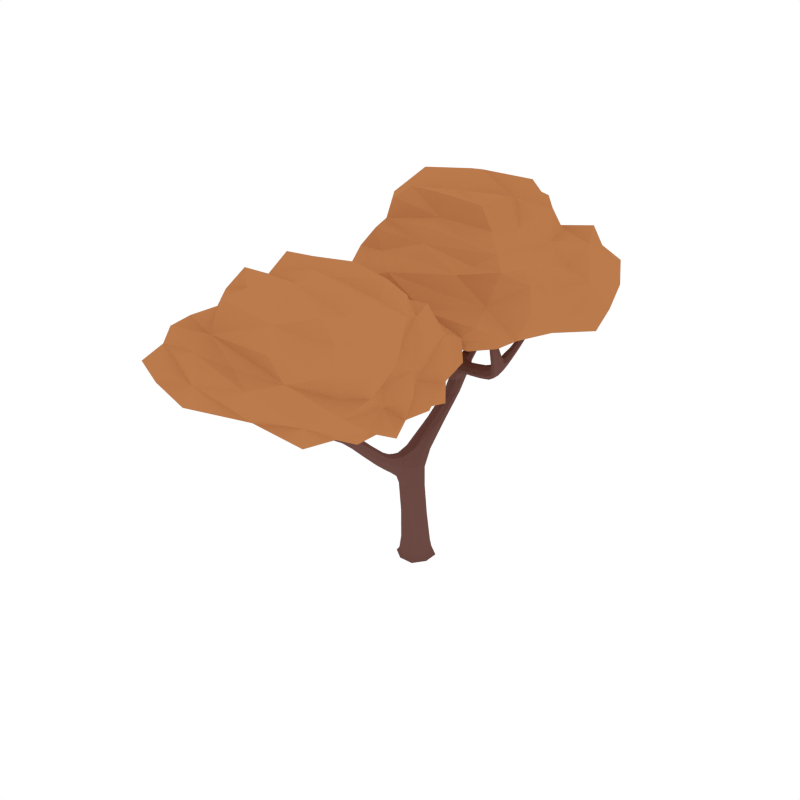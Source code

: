 # Source: CommonTree_Autumn_1.blend  (saved by Blender 2.79.0; exported with 4.5.12 LTS)
import bpy
from mathutils import Matrix  # noqa: F401  (used for matrix-valued properties, if any)

bpy.ops.wm.read_factory_settings(use_empty=True)
scene = bpy.context.scene
scene.name = 'Scene'

# ---- collections
col_collection_1 = bpy.data.collections.new('Collection 1'); scene.collection.children.link(col_collection_1)

# ---- materials (node trees are filled in below, after node groups)
mat_wood = bpy.data.materials.new('Wood')
mat_wood.alpha_threshold = 0.0
mat_wood.diffuse_color = (0.1529, 0.07036, 0.05951, 1.0)
mat_wood.roughness = 0.5
mat_orange = bpy.data.materials.new('Orange')
mat_orange.alpha_threshold = 0.0
mat_orange.diffuse_color = (0.4969, 0.1993, 0.07341, 1.0)
mat_orange.roughness = 0.5

# ---- material node trees

# ---- world
world_world = bpy.data.worlds.new('World'); scene.world = world_world
world_world.color = (1.0, 1.0, 1.0)
world_world.use_sun_shadow = False
world_world.sun_shadow_jitter_overblur = 0.0
world_world.cycles.sampling_method = 'NONE'
world_world.cycles.sample_map_resolution = 256

# ---- meshes
me_cube_089 = bpy.data.meshes.new('Cube.089')
me_cube_089.from_pydata([(0.02139, 0.04812, 0.2856), (-0.08131, -0.006189, 0.2881), (-0.0311, -0.111, 0.2938), (0.07159, -0.05671, 0.2913), (-0.002953, -0.008502, -0.03538), (-0.03505, 0.1488, 0.899), (0.09949, -0.04213, -0.01599), (-0.03658, -0.111, -0.01602), (-0.1054, 0.02512, -0.01584), (0.03066, 0.09394, -0.01581), (0.03646, 0.1116, -0.04246), (-0.1231, 0.03091, -0.04246), (-0.04237, -0.1286, -0.04246), (0.1171, -0.04792, -0.04246), (0.03474, 0.4095, 1.111), (0.002698, 0.2656, 0.8751), (0.02715, 0.192, 0.8902), (-0.0595, 0.2224, 0.8839), (0.007828, 0.802, 1.543), (-0.0651, 0.4485, 1.101), (-0.03123, 0.374, 1.099), (0.2692, 0.2675, 1.261), (-0.07792, 0.4605, 1.196), (-0.04267, 0.3574, 1.177), (-0.4068, 0.5353, 1.571), (-0.04204, 0.4068, 1.245), (-0.0281, 0.4574, 1.273), (-0.4957, 0.5625, 1.702), (-0.4228, 0.5218, 1.54), (-0.406, 0.5698, 1.562), (-0.4726, 0.6699, 2.078), (-0.5278, 0.5526, 1.684), (-0.5029, 0.5968, 1.681), (-0.535, 0.5868, 1.663), (-0.4679, 0.6727, 2.178), (-0.4981, 0.6667, 2.073), (-0.467, 0.6435, 2.087), (-0.4925, 0.6403, 2.082), (-0.422, 0.5563, 1.531), (-0.2026, 0.4996, 1.336), (-0.1964, 0.5152, 1.389), (-0.2077, 0.464, 1.349), (-0.2014, 0.4796, 1.403), (-0.5271, 0.5957, 1.857), (-0.4975, 0.6028, 1.872), (-0.5332, 0.6265, 1.839), (-0.5036, 0.6337, 1.854), (0.02929, 0.9512, 1.883), (0.06212, 0.7855, 1.546), (0.04143, 0.8076, 1.517), (0.0004664, 0.7021, 1.671), (0.04478, 0.9581, 1.91), (0.04402, 0.9344, 1.898), (0.05228, 0.9603, 1.872), (0.06702, 0.9435, 1.887), (0.003721, 0.648, 1.401), (0.01604, 0.677, 1.349), (0.03995, 0.6533, 1.376), (-0.02019, 0.6718, 1.374), (0.06911, 0.8693, 1.72), (0.05098, 0.8891, 1.697), (0.04014, 0.8623, 1.739), (0.022, 0.8821, 1.717), (-0.05454, 0.5334, 1.223), (0.03995, 0.4964, 1.228), (-0.000568, 0.5337, 1.199), (-0.01401, 0.4962, 1.252), (-0.2889, 0.03532, 1.553), (-0.1867, 0.1345, 1.398), (-0.241, 0.1713, 1.39), (-0.3516, -0.02618, 1.842), (-0.4028, -0.0445, 1.936), (-0.3943, -0.002775, 1.838), (-0.3822, -0.03312, 1.829), (-0.3637, 0.004165, 1.851), (-0.07216, 0.2669, 1.248), (-0.09392, 0.3094, 1.262), (-0.1182, 0.2693, 1.225), (-0.14, 0.3118, 1.239), (-0.209, 0.1549, 1.634), (-0.199, 0.1779, 1.402), (-0.3043, 0.04795, 1.664), (-0.3277, 0.005856, 1.665), (-0.3373, 0.03859, 1.663), (-0.1908, 0.2424, 1.792), (-0.2287, 0.1279, 1.386), (-0.2529, 0.04551, 1.553), (-0.2979, 0.07156, 1.547), (-0.08684, 0.3955, 1.197), (0.01143, 0.3476, 1.206), (-0.03273, 0.3857, 1.226), (-0.06976, -0.009508, 0.645), (0.0472, -0.05071, 0.6514), (0.01226, 0.04043, 0.631), (0.02341, -0.4864, 0.9296), (-0.01344, 0.4203, 1.276), (0.3815, 0.245, 1.369), (0.2879, 0.3476, 1.293), (0.2903, 0.3087, 1.247), (0.2668, 0.3064, 1.308), (0.4758, 0.07611, 1.744), (0.4279, 0.2443, 1.317), (0.4393, 0.4129, 1.412), (0.4001, 0.206, 1.325), (0.1046, 0.3775, 1.253), (0.1188, 0.3789, 1.199), (0.1232, 0.4208, 1.239), (0.1002, 0.3356, 1.213), (0.4592, 0.05539, 1.815), (0.4545, 0.1019, 1.762), (0.4559, 0.05665, 1.742), (0.4347, 0.08247, 1.759), (0.4149, 0.1661, 1.547), (0.4409, 0.1314, 1.519), (0.4413, 0.1942, 1.547), (0.4673, 0.1595, 1.518), (0.474, 0.4871, 1.527), (0.4074, 0.4213, 1.41), (0.4027, 0.3938, 1.444), (0.4346, 0.3854, 1.447), (0.4918, 0.5134, 1.631), (0.4702, 0.4612, 1.556), (0.4426, 0.4691, 1.554), (0.4464, 0.495, 1.526), (0.4324, 0.3036, 1.411), (0.3897, 0.3125, 1.405), (0.3942, 0.3435, 1.356), (0.4368, 0.3346, 1.362), (-0.2947, 0.01521, 1.667), (-0.2178, 0.1836, 1.613), (-0.2377, 0.1478, 1.652), (-0.2465, 0.1765, 1.632), (-0.1835, 0.2495, 1.929), (-0.1853, 0.2216, 1.801), (-0.2093, 0.2346, 1.802), (-0.2039, 0.2138, 1.812), (-0.2763, 0.1167, 1.566), (-0.2661, 0.08264, 1.598), (-0.2402, 0.1239, 1.539), (-0.2299, 0.08981, 1.571), (-0.02906, 0.6295, 1.828), (-0.008502, 0.6682, 1.645), (0.01287, 0.6801, 1.659), (-0.02091, 0.6902, 1.657), (-0.03387, 0.6378, 1.98), (-0.01122, 0.6417, 1.834), (-0.0375, 0.6498, 1.833), (-0.01965, 0.662, 1.839), (-0.004859, 0.7549, 1.599), (0.04019, 0.7415, 1.601), (0.01319, 0.7291, 1.575), (0.02214, 0.7674, 1.625), (-0.213, -0.5547, 1.471), (-0.1725, -0.9351, 1.225), (0.01746, -0.6832, 1.195), (0.03525, -0.7496, 1.157), (0.1345, -0.6003, 1.511), (0.008893, -0.7377, 1.228), (-0.02352, -0.7158, 1.255), (0.1586, -0.5884, 1.579), (0.1537, -0.5984, 1.491), (0.1225, -0.5776, 1.507), (0.1101, -0.5965, 1.736), (0.1845, -0.5809, 1.572), (0.1534, -0.561, 1.568), (0.1793, -0.5536, 1.561), (0.08832, -0.6229, 1.801), (0.1277, -0.5891, 1.738), (0.115, -0.6165, 1.74), (0.1326, -0.6091, 1.742), (0.1416, -0.5757, 1.487), (0.05916, -0.6402, 1.337), (0.04082, -0.6411, 1.38), (0.07276, -0.6629, 1.348), (0.05442, -0.6639, 1.391), (0.1749, -0.5802, 1.644), (0.1519, -0.5882, 1.65), (0.1697, -0.556, 1.635), (0.1468, -0.564, 1.641), (-0.3284, -0.5223, 1.715), (-0.2407, -0.5839, 1.461), (-0.2322, -0.5585, 1.446), (-0.1894, -0.6352, 1.555), (-0.3442, -0.5274, 1.731), (-0.3334, -0.5402, 1.721), (-0.3443, -0.5225, 1.703), (-0.3493, -0.5404, 1.709), (-0.1328, -0.6275, 1.357), (-0.1423, -0.6063, 1.318), (-0.1527, -0.6329, 1.331), (-0.1224, -0.601, 1.344), (-0.3001, -0.5612, 1.587), (-0.2931, -0.5391, 1.576), (-0.2824, -0.5589, 1.606), (-0.2754, -0.5368, 1.595), (-0.02614, -0.6535, 1.225), (-0.07068, -0.7073, 1.207), (-0.0538, -0.6679, 1.193), (-0.04302, -0.6929, 1.239), (0.2508, -0.937, 1.484), (0.1734, -0.8838, 1.357), (0.1942, -0.8414, 1.364), (0.272, -1.0, 1.694), (0.2973, -1.009, 1.769), (0.2903, -0.9702, 1.702), (0.2952, -0.9919, 1.691), (0.2671, -0.9783, 1.705), (0.07779, -0.8141, 1.225), (0.07279, -0.7834, 1.247), (0.1089, -0.7931, 1.213), (0.1039, -0.7625, 1.234), (0.1464, -0.9018, 1.533), (0.1643, -0.8535, 1.366), (0.2402, -0.9414, 1.566), (0.27, -0.96, 1.568), (0.2642, -0.9358, 1.57), (0.08092, -0.8781, 1.646), (0.2033, -0.8717, 1.354), (0.2249, -0.9427, 1.477), (0.2438, -0.9103, 1.484), (0.04635, -0.7188, 1.19), (0.003385, -0.7812, 1.175), (0.01449, -0.7504, 1.207), (-0.01911, -0.7438, 1.251), (-0.2369, -0.9892, 1.316), (-0.2053, -0.8918, 1.256), (-0.1987, -0.9136, 1.214), (-0.1792, -0.9133, 1.266), (-0.2399, -1.138, 1.587), (-0.2689, -1.002, 1.277), (-0.3235, -0.8947, 1.354), (-0.2389, -1.02, 1.282), (-0.08256, -0.8094, 1.219), (-0.09143, -0.8008, 1.165), (-0.1067, -0.7864, 1.206), (-0.06733, -0.8238, 1.178), (-0.2207, -1.148, 1.638), (-0.2327, -1.114, 1.6), (-0.221, -1.145, 1.584), (-0.2138, -1.121, 1.598), (-0.2311, -1.055, 1.445), (-0.2391, -1.086, 1.423), (-0.257, -1.044, 1.446), (-0.2651, -1.075, 1.424), (-0.3651, -0.8575, 1.441), (-0.3046, -0.8796, 1.352), (-0.2925, -0.8974, 1.376), (-0.3113, -0.9124, 1.378), (-0.3818, -0.8472, 1.517), (-0.3542, -0.8743, 1.461), (-0.3381, -0.8609, 1.459), (-0.349, -0.8441, 1.439), (-0.2869, -0.9658, 1.35), (-0.2611, -0.9472, 1.345), (-0.2745, -0.9267, 1.31), (-0.3003, -0.9453, 1.315), (0.246, -0.9657, 1.563), (0.1441, -0.8775, 1.522), (0.1641, -0.8994, 1.551), (0.1618, -0.8752, 1.54), (0.05485, -0.8977, 1.741), (0.08392, -0.8945, 1.65), (0.09376, -0.8783, 1.656), (0.09676, -0.8948, 1.661), (0.2113, -0.8922, 1.496), (0.2131, -0.9221, 1.514), (0.1901, -0.8957, 1.471), (0.192, -0.9256, 1.488), (-0.1663, -0.6956, 1.666), (-0.1678, -0.6493, 1.536), (-0.1872, -0.6513, 1.542), (-0.1699, -0.6332, 1.549), (-0.1875, -0.7129, 1.774), (-0.1826, -0.695, 1.667), (-0.1693, -0.6808, 1.672), (-0.1856, -0.6802, 1.674), (-0.1956, -0.5889, 1.509), (-0.2187, -0.6129, 1.501), (-0.1939, -0.6075, 1.487), (-0.2204, -0.5943, 1.523), (-0.03571, -0.6976, 1.102), (0.01735, -0.6797, 1.102), (-0.03472, -0.6519, 1.135), (0.01833, -0.634, 1.135), (-0.07709, -0.1408, 0.6983), (-0.0314, -0.1362, 0.7781), (-0.02855, -0.1819, 0.6221), (0.01714, -0.1773, 0.7019), (-0.0312, -0.5, 0.9102), (0.008722, -0.4549, 0.9729), (-0.04589, -0.4685, 0.9535), (0.0008752, 0.484, 1.114), (0.02191, -0.2897, 0.7662), (-0.02829, -0.2949, 0.7193), (-0.01231, -0.2569, 0.8198), (-0.06251, -0.2621, 0.7728), (0.02688, 0.0824, -0.03715), (0.0726, 0.009329, 0.2874), (0.01709, 0.03129, 0.5058), (-0.06347, 0.1111, -0.04246), (-0.09386, 0.02133, -0.03715), (-0.07437, -0.02005, 0.5124), (-0.1226, -0.06901, -0.04246), (-0.03279, -0.09941, -0.03715), (-0.03035, -0.1368, 0.514), (0.05756, -0.1281, -0.04246), (0.08795, -0.03833, -0.03715), (0.05954, -0.06512, 0.5182), (0.09908, 0.04314, -0.0159), (-0.04295, 0.04713, 0.2858), (-0.08144, -0.07213, 0.2912), (0.03236, -0.1101, 0.2944), (0.08452, -0.04315, 0.07761), (-0.03259, -0.103, 0.07819), (-0.09139, 0.01466, 0.07698), (0.02572, 0.07449, 0.0764), (-0.05456, 0.09352, -0.01578), (-0.105, -0.06009, -0.01594), (0.04868, -0.1106, -0.01605), (0.1167, 0.05201, -0.04246), (0.03474, 0.1064, -0.03934), (-0.1178, 0.02919, -0.03935), (-0.04065, -0.1234, -0.03939), (0.1119, -0.04619, -0.03939), (1.521e-05, 0.4218, 1.018), (-0.05749, 0.3835, 1.014), (-0.03225, 0.3166, 1.018), (0.02526, 0.3548, 1.022), (-0.06275, 0.1754, 0.8937), (0.02689, -0.1181, 0.6729), (0.03054, 0.2402, 0.8805), (-0.03852, 0.03775, 0.6332), (-0.01626, 0.4662, 1.252), (-0.1093, 0.4678, 1.246), (-0.03226, 0.4013, 1.227), (0.04267, 0.4026, 1.249), (0.06956, 0.4547, 1.226), (-0.04004, 0.485, 1.108), (0.04397, 0.3536, 1.202), (-0.06519, 0.4023, 1.097), (-0.1018, 0.4273, 1.277), (-0.0892, 0.4785, 1.309), (-0.08702, 0.4422, 1.329), (-0.02396, 0.4041, 1.261), (-0.01373, 0.4424, 1.283), (-0.5436, 0.6056, 1.73), (-0.537, 0.5722, 1.751), (-0.5118, 0.6144, 1.748), (-0.5052, 0.581, 1.769), (-0.5087, 0.5491, 1.699), (-0.1974, 0.5019, 1.41), (-0.5407, 0.5671, 1.669), (-0.1982, 0.5157, 1.359), (-0.483, 0.6773, 2.151), (-0.4788, 0.658, 2.156), (-0.4643, 0.6787, 2.152), (-0.4601, 0.6594, 2.157), (-0.4641, 0.6578, 2.084), (-0.5189, 0.6378, 1.843), (-0.5385, 0.6094, 1.844), (-0.4777, 0.6351, 2.087), (-0.4146, 0.5197, 1.558), (-0.4925, 0.582, 1.695), (-0.4269, 0.536, 1.527), (-0.5195, 0.6005, 1.667), (-0.4978, 0.5703, 1.607), (-0.4699, 0.5816, 1.627), (-0.4922, 0.5361, 1.625), (-0.4644, 0.5474, 1.645), (-0.4029, 0.5562, 1.573), (-0.4133, 0.5714, 1.545), (-0.2057, 0.4623, 1.379), (-0.2068, 0.4784, 1.329), (-0.3196, 0.5358, 1.439), (-0.3139, 0.5511, 1.484), (-0.3259, 0.5008, 1.443), (-0.3201, 0.5162, 1.487), (-0.4942, 0.6201, 1.867), (-0.4862, 0.6746, 2.073), (-0.5023, 0.653, 2.076), (-0.5098, 0.5915, 1.869), (-0.5087, 0.6196, 1.976), (-0.4818, 0.6248, 1.987), (-0.5145, 0.6476, 1.963), (-0.4875, 0.6528, 1.973), (0.03376, 0.4556, 1.115), (-0.06586, 0.5005, 1.209), (0.01076, 0.3733, 1.105), (-0.08636, 0.4224, 1.191), (-0.03403, 0.371, 1.149), (-0.07451, 0.4599, 1.158), (0.06334, 0.4022, 1.167), (0.00183, 0.5041, 1.171), (0.03208, 0.8077, 1.643), (0.06616, 0.8171, 1.605), (0.01369, 0.8326, 1.602), (0.04617, 0.8388, 1.578), (0.01823, 0.8108, 1.523), (-0.04673, 0.514, 1.243), (0.05218, 0.7681, 1.573), (0.03422, 0.5144, 1.209), (0.0426, 0.9454, 1.912), (0.05922, 0.9528, 1.905), (0.03203, 0.9579, 1.902), (0.04864, 0.9654, 1.895), (0.03654, 0.9601, 1.874), (0.0248, 0.8702, 1.733), (0.05818, 0.8612, 1.735), (0.06596, 0.954, 1.876), (-0.00916, 0.6808, 1.355), (0.002656, 0.7828, 1.571), (0.02671, 0.6452, 1.395), (0.06141, 0.7976, 1.525), (0.01623, 0.7239, 1.514), (0.03273, 0.7642, 1.459), (0.05429, 0.7419, 1.487), (-0.001493, 0.7588, 1.485), (0.03098, 0.8908, 1.701), (0.03147, 0.9403, 1.894), (0.05864, 0.9349, 1.896), (0.06826, 0.8807, 1.704), (0.06978, 0.9192, 1.832), (0.05372, 0.9368, 1.815), (0.04466, 0.9113, 1.847), (0.0286, 0.9288, 1.829), (-0.01619, 0.6581, 1.394), (0.03816, 0.6659, 1.356), (-0.03872, 0.5435, 1.203), (0.02207, 0.4877, 1.247), (-0.04047, 0.5827, 1.268), (0.03116, 0.5585, 1.27), (0.001546, 0.5866, 1.244), (-0.01086, 0.5545, 1.294), (-0.2802, 0.06343, 1.605), (-0.314, 0.05259, 1.594), (-0.3054, 0.01777, 1.601), (-0.2705, 0.02839, 1.599), (-0.2406, 0.06831, 1.555), (-0.2227, 0.1854, 1.397), (-0.3886, -0.02309, 1.922), (-0.4115, -0.02814, 1.91), (-0.4021, -0.0509, 1.901), (-0.3792, -0.04585, 1.913), (-0.3639, -0.03726, 1.833), (-0.2684, 0.03123, 1.555), (-0.3821, 0.00825, 1.846), (-0.3025, 0.05102, 1.55), (-0.1227, 0.3202, 1.253), (-0.2457, 0.1479, 1.385), (-0.2043, 0.1203, 1.391), (-0.07121, 0.2886, 1.261), (-0.1323, 0.2026, 1.3), (-0.148, 0.2487, 1.311), (-0.1779, 0.1993, 1.281), (-0.1936, 0.2455, 1.292), (-0.2856, 0.09433, 1.551), (-0.35, -0.009241, 1.849), (-0.1827, 0.1579, 1.403), (-0.396, -0.01965, 1.83), (-0.3337, 0.0302, 1.754), (-0.3539, -0.008438, 1.742), (-0.365, 0.0225, 1.746), (-0.3226, -0.0007374, 1.75), (-0.2913, 0.03405, 1.666), (-0.3409, 0.02002, 1.663), (-0.3086, 0.002219, 1.667), (-0.3231, 0.05132, 1.663), (-0.267, 0.06864, 1.492), (-0.2291, 0.0773, 1.496), (-0.2774, 0.1072, 1.49), (-0.2341, 0.1264, 1.493), (-0.1403, 0.2922, 1.226), (-0.09008, 0.2565, 1.233), (-0.09837, 0.3639, 1.213), (-0.06735, 0.326, 1.197), (-0.05082, 0.3563, 1.239), (-0.01981, 0.3184, 1.222), (-0.07836, 0.3803, 1.179), (-0.004506, 0.3416, 1.186), (-0.07075, 0.3988, 1.216), (0.002807, 0.3655, 1.223), (-0.08233, -0.0771, 0.6666), (0.002089, 0.1514, 0.8983), (0.05126, 0.00784, 0.6374), (-0.03458, 0.2618, 0.8756), (-0.06547, 0.05984, 0.748), (0.03595, 0.02287, 0.7542), (0.007315, 0.1078, 0.7309), (-0.03599, -0.03397, 0.7996), (0.3441, 0.2698, 1.34), (0.364, 0.325, 1.326), (0.3524, 0.233, 1.291), (0.376, 0.2731, 1.278), (0.2786, 0.2707, 1.242), (0.1, 0.3549, 1.237), (0.275, 0.329, 1.312), (0.1279, 0.4198, 1.215), (0.3986, 0.2158, 1.427), (0.4343, 0.2556, 1.437), (0.4252, 0.1756, 1.391), (0.4553, 0.2103, 1.388), (0.385, 0.222, 1.35), (0.3847, 0.2751, 1.386), (0.4337, 0.2923, 1.338), (0.4174, 0.2092, 1.308), (0.1061, 0.3376, 1.196), (0.2644, 0.2843, 1.288), (0.1128, 0.4005, 1.256), (0.2961, 0.3461, 1.267), (0.1776, 0.3454, 1.277), (0.1961, 0.3456, 1.22), (0.1972, 0.3875, 1.262), (0.1765, 0.3036, 1.235), (0.4427, 0.06393, 1.804), (0.4575, 0.07816, 1.806), (0.4588, 0.04458, 1.792), (0.4737, 0.0588, 1.795), (0.4711, 0.09755, 1.754), (0.4595, 0.1318, 1.51), (0.4383, 0.09497, 1.764), (0.4224, 0.1467, 1.535), (0.4621, 0.1889, 1.534), (0.4702, 0.05625, 1.738), (0.4204, 0.1839, 1.553), (0.4413, 0.06837, 1.751), (0.4278, 0.1151, 1.676), (0.4501, 0.08709, 1.654), (0.4493, 0.1371, 1.676), (0.4716, 0.1091, 1.655), (0.4202, 0.459, 1.452), (0.4443, 0.4245, 1.483), (0.4161, 0.4327, 1.482), (0.4484, 0.4508, 1.453), (0.4213, 0.4261, 1.399), (0.4494, 0.3151, 1.392), (0.4003, 0.4075, 1.43), (0.4142, 0.3848, 1.451), (0.4743, 0.5172, 1.597), (0.4925, 0.4919, 1.62), (0.4714, 0.4977, 1.619), (0.4954, 0.5113, 1.598), (0.4584, 0.4997, 1.517), (0.4818, 0.47, 1.544), (0.4526, 0.4608, 1.56), (0.4404, 0.4819, 1.542), (0.4124, 0.3487, 1.343), (0.4482, 0.3949, 1.433), (0.3854, 0.3284, 1.382), (0.4058, 0.3021, 1.417), (0.4332, 0.3447, 1.428), (0.396, 0.3533, 1.425), (0.4011, 0.3826, 1.383), (0.4383, 0.3739, 1.387), (-0.2197, 0.1864, 1.71), (-0.1976, 0.1937, 1.696), (-0.2261, 0.2099, 1.696), (-0.204, 0.2172, 1.682), (-0.2058, 0.1704, 1.619), (-0.2458, 0.07833, 1.592), (-0.2348, 0.1878, 1.617), (-0.2798, 0.09726, 1.589), (-0.1915, 0.2337, 1.903), (-0.1786, 0.2398, 1.896), (-0.1954, 0.2486, 1.898), (-0.1825, 0.2547, 1.891), (-0.2018, 0.2442, 1.795), (-0.183, 0.2334, 1.794), (-0.1936, 0.213, 1.809), (-0.2109, 0.2218, 1.81), (-0.2256, 0.108, 1.548), (-0.2216, 0.1448, 1.648), (-0.2612, 0.1294, 1.545), (-0.2488, 0.1598, 1.647), (-0.265, 0.1427, 1.594), (-0.2544, 0.1095, 1.621), (-0.2304, 0.1497, 1.57), (-0.2198, 0.1165, 1.597), (-0.009952, 0.676, 1.725), (-0.0002938, 0.6552, 1.717), (-0.02874, 0.6639, 1.716), (-0.01908, 0.6432, 1.707), (-0.01304, 0.7016, 1.667), (0.03786, 0.7576, 1.619), (0.005572, 0.6685, 1.649), (-0.002634, 0.7389, 1.581), (-0.02788, 0.652, 1.946), (-0.02178, 0.6368, 1.944), (-0.0412, 0.6428, 1.943), (-0.0351, 0.6277, 1.94), (-0.01771, 0.6305, 1.83), (-0.03806, 0.6367, 1.829), (-0.0113, 0.655, 1.838), (-0.03036, 0.6608, 1.837), (0.004178, 0.7676, 1.618), (0.01173, 0.6941, 1.668), (0.03125, 0.7288, 1.582), (-0.02033, 0.6763, 1.648), (-0.01321, 0.7226, 1.628), (0.02685, 0.7107, 1.63), (0.002359, 0.6987, 1.611), (0.01127, 0.7345, 1.647), (-0.03027, -0.7108, 1.236), (0.0273, -0.6771, 1.244), (0.008489, -0.7412, 1.209), (-0.04455, -0.7699, 1.219), (-0.07518, -0.7431, 1.198), (-0.02395, -0.7872, 1.169), (0.0325, -0.7101, 1.268), (0.0004105, -0.6878, 1.296), (0.008853, -0.7142, 1.311), (-0.00394, -0.7478, 1.239), (-0.02838, -0.7313, 1.259), (0.176, -0.5492, 1.598), (0.1814, -0.5757, 1.609), (0.1507, -0.5573, 1.605), (0.1561, -0.5838, 1.616), (0.172, -0.5919, 1.578), (0.04285, -0.6524, 1.396), (0.1893, -0.5649, 1.565), (0.04677, -0.6353, 1.356), (0.1008, -0.6079, 1.786), (0.1045, -0.6222, 1.788), (0.08863, -0.6135, 1.783), (0.0924, -0.6278, 1.785), (0.1085, -0.608, 1.738), (0.1563, -0.5544, 1.636), (0.1786, -0.5657, 1.639), (0.1248, -0.6182, 1.742), (0.1468, -0.6055, 1.502), (0.1504, -0.5762, 1.575), (0.1527, -0.5861, 1.484), (0.1642, -0.5509, 1.562), (0.1708, -0.5641, 1.524), (0.1467, -0.5696, 1.533), (0.1775, -0.5903, 1.533), (0.1534, -0.5959, 1.543), (0.124, -0.5889, 1.513), (0.1287, -0.5714, 1.497), (0.06717, -0.6694, 1.372), (0.07037, -0.6509, 1.332), (0.1012, -0.5979, 1.432), (0.08555, -0.5973, 1.464), (0.1173, -0.6183, 1.434), (0.1016, -0.6176, 1.466), (0.1442, -0.5777, 1.646), (0.1174, -0.5882, 1.736), (0.1349, -0.5968, 1.74), (0.1641, -0.5907, 1.649), (0.1602, -0.5921, 1.686), (0.1402, -0.5997, 1.688), (0.1553, -0.5705, 1.68), (0.1353, -0.578, 1.682), (-0.004827, -0.6673, 1.21), (0.03607, -0.7005, 1.187), (0.02266, -0.7241, 1.136), (0.01826, -0.6662, 1.166), (-0.05146, -0.7487, 1.141), (-0.042, -0.6741, 1.169), (-0.2439, -0.5752, 1.536), (-0.2631, -0.5749, 1.504), (-0.2361, -0.547, 1.513), (-0.2551, -0.5502, 1.49), (-0.2198, -0.5496, 1.455), (-0.02803, -0.67, 1.239), (-0.232, -0.5959, 1.481), (-0.06953, -0.6916, 1.192), (-0.3385, -0.535, 1.732), (-0.3504, -0.5348, 1.724), (-0.3352, -0.522, 1.728), (-0.3472, -0.5217, 1.72), (-0.3349, -0.5177, 1.708), (-0.2749, -0.5478, 1.605), (-0.2925, -0.5651, 1.599), (-0.3511, -0.5318, 1.703), (-0.1293, -0.5964, 1.327), (-0.2066, -0.5694, 1.49), (-0.1448, -0.6362, 1.348), (-0.2419, -0.5729, 1.447), (-0.1851, -0.6021, 1.442), (-0.202, -0.5739, 1.402), (-0.2112, -0.5995, 1.417), (-0.1828, -0.5696, 1.427), (-0.282, -0.5319, 1.583), (-0.3272, -0.5315, 1.721), (-0.3423, -0.5445, 1.717), (-0.3015, -0.5513, 1.577), (-0.3345, -0.548, 1.669), (-0.3286, -0.5287, 1.661), (-0.3182, -0.5468, 1.684), (-0.3123, -0.5275, 1.676), (-0.1231, -0.6135, 1.357), (-0.153, -0.6216, 1.318), (-0.03538, -0.6504, 1.205), (-0.0607, -0.7095, 1.226), (-0.06061, -0.6339, 1.262), (-0.09568, -0.6726, 1.247), (-0.08296, -0.6422, 1.234), (-0.07333, -0.6643, 1.275), (0.2279, -0.9305, 1.52), (0.2542, -0.9241, 1.519), (0.2608, -0.9499, 1.519), (0.2357, -0.9548, 1.512), (0.2086, -0.933, 1.478), (0.1768, -0.84, 1.368), (0.2825, -0.9982, 1.758), (0.3001, -0.9917, 1.754), (0.304, -1.008, 1.744), (0.2864, -1.014, 1.748), (0.2848, -1.001, 1.69), (0.2395, -0.9467, 1.481), (0.2774, -0.9688, 1.706), (0.2538, -0.9221, 1.486), (0.08778, -0.7657, 1.245), (0.2065, -0.8533, 1.358), (0.1904, -0.8855, 1.353), (0.06683, -0.8036, 1.239), (0.1292, -0.8433, 1.276), (0.1202, -0.8114, 1.293), (0.1612, -0.8265, 1.268), (0.1522, -0.7946, 1.284), (0.2274, -0.9007, 1.486), (0.2637, -0.9911, 1.7), (0.1616, -0.8716, 1.362), (0.2986, -0.979, 1.695), (0.2524, -0.9567, 1.633), (0.2807, -0.9724, 1.626), (0.2757, -0.9497, 1.633), (0.2574, -0.9794, 1.626), (0.2371, -0.9548, 1.563), (0.2732, -0.9464, 1.57), (0.2594, -0.969, 1.565), (0.2508, -0.9327, 1.569), (0.2336, -0.9135, 1.437), (0.2065, -0.9217, 1.434), (0.2261, -0.8856, 1.441), (0.192, -0.8887, 1.436), (0.1135, -0.7721, 1.221), (0.09528, -0.8116, 1.213), (0.0638, -0.7391, 1.205), (0.06177, -0.7684, 1.179), (0.03367, -0.7648, 1.221), (0.03164, -0.7941, 1.194), (0.04818, -0.7257, 1.17), (0.01712, -0.7737, 1.158), (0.03379, -0.7275, 1.206), (0.0003898, -0.7731, 1.196), (-0.2198, -0.9611, 1.294), (-0.2495, -0.9298, 1.285), (-0.216, -0.9859, 1.254), (-0.2438, -0.9658, 1.246), (-0.1812, -0.9334, 1.208), (-0.07189, -0.819, 1.202), (-0.1912, -0.9007, 1.27), (-0.108, -0.7845, 1.184), (-0.2381, -1.015, 1.358), (-0.2734, -0.999, 1.367), (-0.2452, -1.049, 1.33), (-0.2755, -1.034, 1.33), (-0.233, -1.005, 1.302), (-0.2473, -0.9704, 1.33), (-0.2864, -0.9722, 1.296), (-0.2518, -1.022, 1.269), (-0.0726, -0.8193, 1.16), (-0.1721, -0.926, 1.249), (-0.09544, -0.7976, 1.222), (-0.2113, -0.8938, 1.234), (-0.1289, -0.8585, 1.239), (-0.1443, -0.8554, 1.186), (-0.1538, -0.8363, 1.228), (-0.1193, -0.8776, 1.198), (-0.2125, -1.137, 1.63), (-0.2265, -1.132, 1.632), (-0.2179, -1.155, 1.621), (-0.232, -1.149, 1.623), (-0.2427, -1.122, 1.595), (-0.2519, -1.091, 1.417), (-0.2197, -1.114, 1.601), (-0.2308, -1.07, 1.435), (-0.2697, -1.054, 1.436), (-0.2305, -1.149, 1.582), (-0.2398, -1.045, 1.449), (-0.2143, -1.133, 1.591), (-0.2211, -1.096, 1.537), (-0.2285, -1.121, 1.521), (-0.242, -1.088, 1.539), (-0.2493, -1.112, 1.523), (-0.323, -0.859, 1.384), (-0.3282, -0.8898, 1.406), (-0.3118, -0.876, 1.405), (-0.3395, -0.8728, 1.385), (-0.3156, -0.8803, 1.345), (-0.3022, -0.9627, 1.336), (-0.2953, -0.8872, 1.366), (-0.2974, -0.9069, 1.381), (-0.3722, -0.8388, 1.492), (-0.3763, -0.8616, 1.509), (-0.3639, -0.8514, 1.508), (-0.3845, -0.849, 1.494), (-0.3587, -0.8443, 1.433), (-0.3648, -0.8716, 1.453), (-0.3422, -0.8695, 1.463), (-0.3407, -0.8514, 1.451), (-0.2886, -0.9284, 1.301), (-0.3236, -0.9097, 1.368), (-0.2635, -0.9348, 1.329), (-0.2685, -0.9591, 1.353), (-0.299, -0.9388, 1.364), (-0.2767, -0.9221, 1.361), (-0.2898, -0.9032, 1.331), (-0.3121, -0.9199, 1.334), (0.1307, -0.8905, 1.591), (0.1163, -0.8912, 1.577), (0.128, -0.8713, 1.584), (0.1136, -0.8721, 1.57), (0.1408, -0.8908, 1.523), (0.203, -0.9307, 1.505), (0.1524, -0.8697, 1.529), (0.2174, -0.9068, 1.511), (0.06916, -0.9009, 1.723), (0.05988, -0.9004, 1.716), (0.06682, -0.8894, 1.721), (0.05754, -0.8889, 1.714), (0.08664, -0.8737, 1.65), (0.07916, -0.8867, 1.645), (0.09114, -0.8983, 1.656), (0.09842, -0.887, 1.661), (0.1857, -0.9121, 1.473), (0.1558, -0.9061, 1.545), (0.2003, -0.886, 1.479), (0.1673, -0.8872, 1.55), (0.1909, -0.8841, 1.515), (0.1928, -0.9128, 1.53), (0.1703, -0.8877, 1.492), (0.1722, -0.9164, 1.507), (-0.1809, -0.6567, 1.593), (-0.1781, -0.6717, 1.584), (-0.1636, -0.6564, 1.589), (-0.1607, -0.6714, 1.58), (-0.1804, -0.6304, 1.555), (-0.2257, -0.6049, 1.515), (-0.1771, -0.6545, 1.536), (-0.1885, -0.5968, 1.495), (-0.1918, -0.7007, 1.75), (-0.1896, -0.7119, 1.746), (-0.1797, -0.7014, 1.75), (-0.1775, -0.7126, 1.745), (-0.1739, -0.6991, 1.665), (-0.1635, -0.6882, 1.669), (-0.1881, -0.6873, 1.671), (-0.1784, -0.677, 1.675), (-0.2085, -0.5869, 1.521), (-0.193, -0.6436, 1.55), (-0.2059, -0.6149, 1.489), (-0.1638, -0.6406, 1.541), (-0.1826, -0.6109, 1.529), (-0.2031, -0.6323, 1.521), (-0.181, -0.6284, 1.512), (-0.2047, -0.6148, 1.538), (0.01802, -0.6044, 1.039), (0.01578, -0.5693, 1.078), (-0.03276, -0.6229, 1.031), (-0.03501, -0.5878, 1.07), (-0.008944, -0.7001, 1.093), (-0.04896, -0.6791, 1.118), (0.03062, -0.6523, 1.118), (-0.00747, -0.6316, 1.143), (0.0269, -0.3675, 0.8229), (-0.03004, -0.3752, 0.7896), (-0.001191, -0.3357, 0.8702), (-0.063, -0.1285, 0.7576), (-0.06078, -0.2795, 0.7347), (0.0009159, -0.1553, 0.7596), (0.001815, -0.5013, 0.9086), (0.008203, -0.3008, 0.729), (0.02768, -0.467, 0.9567), (-0.02022, -0.4541, 0.9734), (-0.05424, -0.4874, 0.9276), (-0.05814, -0.3434, 0.8369), (-0.04313, -0.2515, 0.8093), (-0.06763, -0.1622, 0.6399), (0.01451, -0.2717, 0.8051), (0.009809, -0.1902, 0.6433), (0.0161, -0.233, 0.7343), (-0.02733, -0.2376, 0.6724), (-0.02295, -0.1973, 0.7972), (-0.06637, -0.202, 0.7353), (0.08616, 0.03657, -0.03852), (0.062, -0.003933, 0.5098), (-0.04803, 0.08061, -0.03852), (-0.04007, 0.02957, 0.5066), (0.04212, -0.09761, -0.03852), (0.02616, -0.1359, 0.5505), (-0.09206, -0.05357, -0.03852), (-0.08046, -0.09889, 0.544), (0.08448, 0.03067, 0.07676), (-0.04762, 0.07394, 0.07649), (-0.09118, -0.05906, 0.07763), (0.04058, -0.1025, 0.0783), (-0.06083, 0.1059, -0.03933), (-0.1174, -0.06637, -0.03937), (0.05492, -0.1229, -0.0394), (0.1115, 0.04938, -0.03936), (0.0264, 0.3981, 1.021), (-0.03443, 0.4191, 1.015), (-0.05986, 0.3407, 1.015), (0.003436, 0.3187, 1.021), (0.04223, 0.4361, 1.249), (-0.07793, 0.4849, 1.252), (-0.09229, 0.4313, 1.229), (0.02698, 0.3813, 1.227), (-0.09355, 0.4252, 1.307), (-0.08473, 0.4645, 1.333), (-0.5282, 0.6184, 1.734), (-0.5494, 0.5866, 1.736), (-0.5183, 0.5683, 1.765), (-0.5018, 0.5998, 1.763), (-0.4773, 0.6792, 2.13), (-0.4887, 0.6637, 2.133), (-0.471, 0.6504, 2.139), (-0.4607, 0.6664, 2.136), (-0.4759, 0.5332, 1.64), (-0.4613, 0.5673, 1.641), (-0.503, 0.5503, 1.61), (-0.4841, 0.5845, 1.613), (-0.3155, 0.538, 1.496), (-0.3152, 0.5516, 1.461), (-0.3246, 0.4992, 1.466), (-0.3241, 0.515, 1.429), (-0.4786, 0.6403, 1.982), (-0.5016, 0.657, 1.965), (-0.5191, 0.6325, 1.966), (-0.4931, 0.615, 1.985), (0.06146, 0.4655, 1.188), (-0.0509, 0.5116, 1.174), (0.0317, 0.3557, 1.167), (-0.07999, 0.4055, 1.155), (0.05311, 0.7981, 1.621), (0.01229, 0.8101, 1.619), (0.06549, 0.8291, 1.586), (0.02373, 0.8415, 1.584), (0.054, 0.9441, 1.906), (0.03403, 0.9479, 1.905), (0.05902, 0.9586, 1.893), (0.03806, 0.9627, 1.891), (0.009064, 0.7675, 1.464), (-0.0005495, 0.7484, 1.523), (0.04208, 0.7357, 1.525), (0.05322, 0.7539, 1.467), (0.03643, 0.9374, 1.818), (0.03106, 0.9179, 1.842), (0.06052, 0.911, 1.844), (0.06875, 0.9298, 1.82), (-0.03511, 0.567, 1.287), (0.02792, 0.573, 1.251), (-0.02793, 0.5922, 1.249), (0.0165, 0.55, 1.288), (-0.2602, 0.05237, 1.593), (-0.2965, 0.07236, 1.589), (-0.3186, 0.03267, 1.598), (-0.2856, 0.01423, 1.601), (-0.3726, -0.02736, 1.901), (-0.3964, -0.01431, 1.899), (-0.4065, -0.03493, 1.885), (-0.3827, -0.04803, 1.887), (-0.1745, 0.2584, 1.304), (-0.1974, 0.2219, 1.282), (-0.1509, 0.1892, 1.288), (-0.129, 0.2267, 1.31), (-0.3354, -0.01241, 1.745), (-0.3204, 0.01675, 1.754), (-0.3521, 0.03399, 1.751), (-0.3674, 0.005197, 1.742), (-0.2452, 0.06325, 1.495), (-0.2819, 0.08584, 1.49), (-0.2634, 0.1228, 1.503), (-0.2238, 0.09836, 1.508), (-0.09411, 0.3485, 1.199), (-0.03647, 0.311, 1.205), (-0.083, 0.3679, 1.229), (-0.02278, 0.3371, 1.237), (-0.07341, -0.02539, 0.7655), (0.007568, -0.05845, 0.77), (0.04067, 0.07808, 0.7383), (-0.03708, 0.1043, 0.7336), (0.3436, 0.2479, 1.32), (0.3598, 0.2978, 1.354), (0.3892, 0.3183, 1.304), (0.3649, 0.2374, 1.272), (0.4056, 0.1929, 1.411), (0.4035, 0.2498, 1.428), (0.4559, 0.2608, 1.4), (0.4457, 0.1771, 1.378), (0.1839, 0.3053, 1.217), (0.1743, 0.3228, 1.26), (0.1856, 0.3681, 1.28), (0.2037, 0.3859, 1.238), (0.4468, 0.057, 1.786), (0.4451, 0.07872, 1.796), (0.4689, 0.07829, 1.789), (0.4689, 0.05004, 1.777), (0.4669, 0.1327, 1.667), (0.4654, 0.087, 1.648), (0.432, 0.1291, 1.68), (0.4346, 0.09969, 1.666), (0.4324, 0.4637, 1.443), (0.4139, 0.4457, 1.469), (0.4562, 0.4334, 1.471), (0.4264, 0.4243, 1.487), (0.4778, 0.513, 1.574), (0.4626, 0.5011, 1.591), (0.4936, 0.4924, 1.593), (0.4735, 0.4842, 1.606), (0.4172, 0.3875, 1.371), (0.4488, 0.3552, 1.412), (0.393, 0.3681, 1.406), (0.4096, 0.3437, 1.434), (-0.2075, 0.1847, 1.707), (-0.2279, 0.1957, 1.707), (-0.1948, 0.2067, 1.686), (-0.2171, 0.22, 1.686), (-0.1869, 0.229, 1.877), (-0.1994, 0.2353, 1.878), (-0.1796, 0.2442, 1.867), (-0.1928, 0.2515, 1.868), (-0.2161, 0.1343, 1.578), (-0.2348, 0.1053, 1.616), (-0.2508, 0.1551, 1.575), (-0.268, 0.1238, 1.613), (-0.0008503, 0.6687, 1.723), (-0.02134, 0.675, 1.723), (-0.006848, 0.6439, 1.71), (-0.02903, 0.6506, 1.709), (-0.0199, 0.6482, 1.918), (-0.03409, 0.6526, 1.917), (-0.02491, 0.6301, 1.913), (-0.03967, 0.6346, 1.912), (-0.004766, 0.7345, 1.642), (0.02508, 0.7256, 1.643), (0.01859, 0.6987, 1.616), (-0.01165, 0.7077, 1.614), (-0.05502, -0.7486, 1.22), (0.0007465, -0.6787, 1.248), (0.03319, -0.7027, 1.224), (-0.02193, -0.7728, 1.197), (0.02286, -0.719, 1.292), (-0.001356, -0.7018, 1.315), (0.1612, -0.5471, 1.599), (0.1858, -0.56, 1.602), (0.1693, -0.5868, 1.615), (0.1479, -0.5722, 1.612), (0.1001, -0.6033, 1.772), (0.1125, -0.6096, 1.775), (0.1056, -0.625, 1.775), (0.09385, -0.6179, 1.772), (0.1664, -0.6001, 1.54), (0.1447, -0.5837, 1.54), (0.1809, -0.5754, 1.526), (0.1563, -0.5607, 1.527), (0.08953, -0.6068, 1.473), (0.08951, -0.5929, 1.448), (0.1136, -0.6235, 1.451), (0.113, -0.6078, 1.424), (0.1332, -0.5904, 1.686), (0.1437, -0.5693, 1.679), (0.1632, -0.579, 1.682), (0.151, -0.6018, 1.689), (-0.06724, -0.7231, 1.165), (-0.01266, -0.6552, 1.181), (-0.01427, -0.7654, 1.137), (0.03884, -0.695, 1.154), (-0.2502, -0.5848, 1.516), (-0.2292, -0.5631, 1.523), (-0.2644, -0.5641, 1.491), (-0.243, -0.5417, 1.499), (-0.3442, -0.5388, 1.726), (-0.3331, -0.5293, 1.729), (-0.3508, -0.5292, 1.716), (-0.3391, -0.5192, 1.719), (-0.1895, -0.5647, 1.412), (-0.1851, -0.5824, 1.454), (-0.2069, -0.6051, 1.446), (-0.212, -0.5884, 1.403), (-0.3186, -0.5229, 1.667), (-0.3115, -0.5372, 1.683), (-0.3274, -0.5519, 1.679), (-0.336, -0.539, 1.661), (-0.06183, -0.6476, 1.275), (-0.09535, -0.66, 1.233), (-0.06816, -0.63, 1.245), (-0.08724, -0.6756, 1.265), (0.2213, -0.9423, 1.507), (0.2368, -0.9169, 1.513), (0.2639, -0.9357, 1.521), (0.2499, -0.959, 1.516), (0.2771, -1.003, 1.74), (0.2873, -0.9864, 1.744), (0.3031, -0.9937, 1.735), (0.2929, -1.01, 1.731), (0.1339, -0.7953, 1.293), (0.1647, -0.8062, 1.274), (0.1474, -0.8431, 1.268), (0.1168, -0.8313, 1.287), (0.2703, -0.9816, 1.625), (0.2491, -0.9698, 1.63), (0.2628, -0.9476, 1.635), (0.284, -0.9592, 1.63), (0.2218, -0.9248, 1.435), (0.2368, -0.8974, 1.44), (0.2099, -0.8827, 1.449), (0.1938, -0.9122, 1.443), (0.06912, -0.7468, 1.189), (0.04738, -0.7891, 1.18), (0.05043, -0.7451, 1.219), (0.02394, -0.7853, 1.212), (-0.2136, -0.9749, 1.277), (-0.2381, -0.9472, 1.306), (-0.265, -0.9409, 1.269), (-0.2263, -0.9857, 1.239), (-0.2366, -1.032, 1.346), (-0.2514, -0.9936, 1.36), (-0.2904, -1.001, 1.34), (-0.2596, -1.054, 1.322), (-0.1266, -0.8748, 1.181), (-0.1207, -0.8701, 1.222), (-0.1409, -0.8461, 1.243), (-0.1581, -0.8368, 1.205), (-0.2137, -1.143, 1.616), (-0.2186, -1.128, 1.624), (-0.2346, -1.135, 1.62), (-0.2267, -1.154, 1.61), (-0.2527, -1.095, 1.532), (-0.2389, -1.125, 1.517), (-0.2279, -1.088, 1.541), (-0.2215, -1.108, 1.53), (-0.3329, -0.8593, 1.378), (-0.3145, -0.8664, 1.396), (-0.3391, -0.8871, 1.398), (-0.316, -0.8848, 1.409), (-0.3739, -0.8422, 1.476), (-0.3598, -0.8461, 1.487), (-0.378, -0.8611, 1.489), (-0.3617, -0.8608, 1.498), (-0.3024, -0.9043, 1.323), (-0.313, -0.9361, 1.352), (-0.2795, -0.9109, 1.347), (-0.2827, -0.9327, 1.367), (0.1243, -0.8951, 1.586), (0.1329, -0.8813, 1.59), (0.1113, -0.8824, 1.57), (0.1202, -0.8664, 1.575), (0.07169, -0.9013, 1.704), (0.07691, -0.8932, 1.707), (0.06296, -0.8926, 1.696), (0.06827, -0.8837, 1.7), (0.1661, -0.9034, 1.493), (0.183, -0.9213, 1.522), (0.1802, -0.8782, 1.5), (0.197, -0.8981, 1.528), (-0.1836, -0.664, 1.59), (-0.1732, -0.653, 1.593), (-0.1689, -0.6755, 1.58), (-0.1576, -0.6636, 1.584), (-0.1913, -0.7013, 1.728), (-0.1841, -0.6936, 1.731), (-0.1808, -0.7101, 1.724), (-0.1733, -0.7022, 1.727), (-0.1941, -0.6085, 1.538), (-0.2094, -0.6244, 1.532), (-0.1917, -0.6348, 1.512), (-0.1762, -0.6186, 1.518), (-0.04775, -0.6098, 1.049), (-0.009008, -0.57, 1.083), (-0.005638, -0.6226, 1.025), (0.02843, -0.582, 1.06), (-0.06105, -0.361, 0.8056), (0.008175, -0.3796, 0.7938), (-0.03397, -0.332, 0.8647), (0.02437, -0.3494, 0.8555), (-0.05154, -0.191, 0.782), (-0.06059, -0.2207, 0.6884), (0.004544, -0.2137, 0.7812), (0.007035, -0.2445, 0.6877), (-0.5984, -1.256, 1.927), (-0.2703, -1.527, 1.892), (0.4416, -1.455, 1.662), (0.6573, -1.192, 1.794), (0.265, -0.8697, 1.378), (0.07104, -0.6434, 2.106), (0.2279, -0.3797, 1.393), (0.1305, -0.2277, 1.864), (0.545, -0.4491, 1.569), (0.06671, -0.4694, 1.99), (0.1525, -1.171, 2.271), (-0.362, -1.192, 2.122), (0.1363, -1.334, 2.091), (0.6156, -0.8617, 2.113), (0.5552, -0.4661, 1.872), (0.2025, -0.1302, 1.605), (0.6502, -1.208, 1.61), (0.2867, -1.421, 1.843), (-0.4146, -1.339, 1.505), (-0.772, -0.7839, 1.65), (-0.2402, -1.573, 1.728), (-0.8143, -1.29, 1.705), (-0.4915, -0.7733, 1.46), (0.631, -0.8949, 1.545), (0.5921, -1.164, 2.049), (-0.3816, -0.8114, 2.09), (0.119, -0.8737, 2.214), (0.3748, -1.273, 1.552), (0.6568, -0.8658, 1.827), (-0.6065, -0.8017, 1.917), (-0.4691, -0.5156, 1.923), (-0.4199, -0.4512, 1.715), (-0.3829, -0.1915, 1.582), (-0.35, -0.3805, 1.443), (-0.1115, -0.831, 1.442), (-0.437, -1.223, 1.973), (-0.7441, -1.301, 1.607), (-0.6529, -1.571, 1.748), (0.1846, -1.589, 1.69), (0.6335, -0.6964, 1.522), (0.5633, -0.8846, 1.407), (0.6696, -1.195, 1.913), (0.6037, -1.353, 1.638), (0.4483, -1.472, 1.556), (0.17, -1.412, 1.965), (0.2376, -0.653, 1.431), (0.06085, -0.5388, 2.068), (-0.1193, -0.185, 1.602), (0.4901, -0.2076, 1.588), (0.2155, -0.2052, 1.532), (0.09153, -0.3708, 1.923), (-0.1032, -0.3675, 1.44), (0.5227, -0.4079, 1.417), (0.4289, -0.4633, 2.013), (-0.2745, -0.5064, 1.913), (-0.2176, -1.178, 2.273), (0.4869, -1.169, 2.18), (0.1477, -1.237, 2.19), (0.09521, -0.6863, 2.239), (-0.2807, -0.6785, 2.083), (0.4668, -0.6843, 2.142), (-0.2373, -1.34, 2.14), (0.4894, -1.259, 2.057), (-0.6411, -0.5886, 1.69), (-0.03619, -1.465, 1.851), (0.614, -0.6738, 1.858), (0.5441, -1.305, 1.798), (-0.1956, -0.3068, 1.792), (0.4074, -0.3285, 1.846), (0.5985, -0.4429, 1.713), (0.1759, -0.1563, 1.731), (0.6185, -1.192, 1.692), (0.3989, -1.425, 1.733), (-0.6739, -0.8323, 1.775), (-0.4348, -0.5598, 1.42), (-0.5474, -0.6345, 1.924), (-0.4941, -1.478, 1.965), (-0.3046, -1.599, 1.588), (-0.2308, -1.596, 1.85), (0.03174, -1.318, 1.549), (-0.4748, -0.7896, 1.977), (-0.7254, -0.7523, 1.55), (0.5997, -1.236, 1.535), (0.581, -0.865, 1.963), (-0.2559, -0.8327, 2.258), (0.458, -0.8878, 2.169), (0.6737, -0.886, 1.679), (-0.713, -1.271, 1.809), (-0.9179, -0.9935, 1.666), (-0.5026, -1.026, 1.46), (0.6964, -1.053, 1.559), (0.6162, -1.047, 2.076), (-0.3897, -1.011, 2.123), (0.1442, -1.041, 2.307), (0.3072, -1.056, 1.495), (0.6104, -1.044, 1.799), (-0.5987, -1.013, 1.857), (-0.4472, -0.4971, 1.853), (-0.4598, -0.29, 1.65), (-0.3986, -0.2912, 1.529), (-0.6154, -0.4876, 1.547), (-0.1124, -0.6136, 1.415), (-0.3871, -0.5876, 1.991), (0.1365, -1.515, 1.614), (-0.2848, -1.391, 1.945), (-0.6064, -1.529, 1.616), (0.4985, -0.6466, 2.014), (0.4932, -0.6829, 1.469), (0.5569, -1.345, 1.594), (0.5336, -1.329, 1.924), (-0.2336, -0.4046, 1.882), (-0.1221, -0.209, 1.54), (0.3236, -0.3968, 1.906), (0.4157, -0.2675, 1.527), (-0.1792, -0.7074, 2.212), (-0.1183, -1.257, 2.206), (0.375, -0.734, 2.222), (0.417, -1.274, 2.193), (-0.5796, -0.6567, 1.823), (-0.5604, -1.487, 1.847), (0.1384, -1.549, 1.803), (0.5545, -0.7091, 1.683), (0.6156, -1.356, 1.734), (-0.1756, -0.1771, 1.715), (0.4805, -0.2153, 1.741), (-0.0741, -1.058, 1.466), (-0.474, -1.005, 1.979), (-0.841, -0.9938, 1.503), (0.5697, -1.054, 1.505), (0.6891, -1.035, 1.934), (-0.2065, -1.024, 2.195), (0.5167, -1.053, 2.248), (0.6161, -1.054, 1.683), (-0.7594, -1.015, 1.791), (0.6517, 0.8317, 2.059), (0.3236, 1.103, 2.023), (-0.3883, 1.03, 1.793), (-0.6039, 0.7675, 1.926), (-0.2117, 0.4452, 1.51), (-0.01769, 0.219, 2.237), (-0.1746, -0.04479, 1.524), (-0.07712, -0.1967, 1.995), (-0.4916, 0.02464, 1.7), (-0.01336, 0.04499, 2.122), (-0.09912, 0.7465, 2.402), (0.4153, 0.7675, 2.253), (-0.08297, 0.9097, 2.223), (-0.5623, 0.4372, 2.244), (-0.5019, 0.04168, 2.003), (-0.1492, -0.2942, 1.736), (-0.5969, 0.7835, 1.741), (-0.2333, 0.9967, 1.974), (0.468, 0.9148, 1.636), (0.8254, 0.3595, 1.782), (0.2936, 1.148, 1.86), (0.8676, 0.8653, 1.837), (0.5449, 0.3488, 1.592), (-0.5777, 0.4704, 1.676), (-0.5387, 0.7393, 2.18), (0.435, 0.387, 2.221), (-0.06567, 0.4492, 2.345), (-0.3215, 0.8488, 1.683), (-0.6035, 0.4413, 1.959), (0.6599, 0.3773, 2.048), (0.5225, 0.09114, 2.054), (0.4732, 0.02679, 1.847), (0.4363, -0.233, 1.713), (0.4033, -0.04393, 1.574), (0.1649, 0.4065, 1.574), (0.4904, 0.7983, 2.105), (0.7975, 0.8763, 1.738), (0.7062, 1.147, 1.879), (-0.1313, 1.164, 1.822), (-0.5802, 0.272, 1.654), (-0.5099, 0.4602, 1.538), (-0.6163, 0.7705, 2.045), (-0.5503, 0.9287, 1.769), (-0.3949, 1.047, 1.687), (-0.1166, 0.9872, 2.096), (-0.1843, 0.2286, 1.563), (-0.007502, 0.1144, 2.2), (0.1726, -0.2395, 1.734), (-0.4368, -0.2168, 1.72), (-0.1621, -0.2193, 1.663), (-0.03818, -0.05368, 2.054), (0.1565, -0.05694, 1.572), (-0.4694, -0.01657, 1.548), (-0.3756, 0.03888, 2.145), (0.3278, 0.08198, 2.045), (0.2709, 0.7531, 2.405), (-0.4335, 0.7446, 2.311), (-0.09432, 0.8121, 2.322), (-0.04186, 0.2618, 2.371), (0.334, 0.254, 2.214), (-0.4134, 0.2599, 2.274), (0.2906, 0.9151, 2.272), (-0.4361, 0.8344, 2.188), (0.6945, 0.1642, 1.821), (0.08954, 1.04, 1.983), (-0.5607, 0.2494, 1.989), (-0.4908, 0.8806, 1.93), (0.2489, -0.1177, 1.923), (-0.354, -0.09599, 1.977), (-0.5452, 0.01845, 1.845), (-0.1226, -0.2682, 1.863), (-0.5652, 0.7677, 1.823), (-0.3456, 1.001, 1.864), (0.7272, 0.4079, 1.907), (0.4882, 0.1353, 1.551), (0.6007, 0.2101, 2.056), (0.5474, 1.054, 2.096), (0.358, 1.174, 1.719), (0.2841, 1.172, 1.981), (0.02161, 0.8938, 1.681), (0.5281, 0.3651, 2.109), (0.7788, 0.3278, 1.681), (-0.5464, 0.8111, 1.667), (-0.5276, 0.4405, 2.095), (0.3093, 0.4082, 2.39), (-0.4046, 0.4634, 2.301), (-0.6203, 0.4616, 1.811), (0.7664, 0.8462, 1.941), (0.9712, 0.569, 1.797), (0.5559, 0.6017, 1.591), (-0.643, 0.6284, 1.691), (-0.5628, 0.6221, 2.208), (0.443, 0.5868, 2.254), (-0.09087, 0.6166, 2.438), (-0.2539, 0.6318, 1.627), (-0.557, 0.62, 1.931), (0.652, 0.5883, 1.988), (0.5005, 0.07261, 1.984), (0.5131, -0.1345, 1.781), (0.4519, -0.1332, 1.66), (0.6687, 0.06311, 1.679), (0.1658, 0.1892, 1.547), (0.4404, 0.1631, 2.122), (-0.08314, 1.09, 1.746), (0.3382, 0.9664, 2.076), (0.6597, 1.105, 1.747), (-0.4452, 0.2221, 2.146), (-0.4398, 0.2584, 1.601), (-0.5036, 0.9208, 1.726), (-0.4802, 0.9049, 2.055), (0.287, -0.01981, 2.014), (0.1754, -0.2154, 1.672), (-0.2703, -0.02766, 2.037), (-0.3624, -0.157, 1.658), (0.2326, 0.283, 2.343), (0.1716, 0.8324, 2.337), (-0.3216, 0.3096, 2.354), (-0.3637, 0.8497, 2.325), (0.633, 0.2322, 1.954), (0.6138, 1.062, 1.979), (-0.08504, 1.124, 1.934), (-0.5011, 0.2846, 1.814), (-0.5622, 0.9313, 1.865), (0.229, -0.2474, 1.847), (-0.4272, -0.2092, 1.872), (0.1275, 0.6337, 1.597), (0.5274, 0.5805, 2.111), (0.8944, 0.5693, 1.635), (-0.5164, 0.6294, 1.636), (-0.6358, 0.6108, 2.066), (0.2599, 0.5996, 2.327), (-0.4633, 0.6288, 2.38), (-0.5628, 0.6297, 1.814), (0.8127, 0.5902, 1.922)], [], [(0, 297, 894, 315), (0, 315, 895, 309), (0, 309, 889, 298), (0, 298, 887, 297), (1, 309, 895, 314), (1, 314, 896, 310), (1, 310, 893, 301), (1, 301, 889, 309), (2, 310, 896, 313), (2, 313, 897, 311), (2, 311, 891, 304), (2, 304, 893, 310), (3, 311, 897, 312), (3, 312, 894, 297), (3, 297, 887, 307), (3, 307, 891, 311), (4, 300, 888, 296), (4, 296, 886, 306), (4, 306, 890, 303), (4, 303, 892, 300), (5, 488, 981, 482), (5, 482, 905, 326), (5, 326, 904, 328), (5, 328, 980, 488), (6, 318, 900, 323), (6, 323, 901, 308), (6, 308, 894, 312), (6, 312, 897, 318), (7, 317, 899, 322), (7, 322, 900, 318), (7, 318, 897, 313), (7, 313, 896, 317), (8, 316, 898, 321), (8, 321, 899, 317), (8, 317, 896, 314), (8, 314, 895, 316), (9, 308, 901, 320), (9, 320, 898, 316), (9, 316, 895, 315), (9, 315, 894, 308), (10, 319, 886, 296), (10, 296, 888, 299), (10, 299, 898, 320), (10, 320, 901, 319), (11, 299, 888, 300), (11, 300, 892, 302), (11, 302, 899, 321), (11, 321, 898, 299), (12, 302, 892, 303), (12, 303, 890, 305), (12, 305, 900, 322), (12, 322, 899, 302), (13, 305, 890, 306), (13, 306, 886, 319), (13, 319, 901, 323), (13, 323, 900, 305), (14, 327, 902, 385), (14, 385, 932, 391), (14, 391, 934, 387), (14, 387, 905, 327), (15, 487, 983, 484), (15, 484, 903, 324), (15, 324, 902, 330), (15, 330, 982, 487), (16, 486, 982, 330), (16, 330, 902, 327), (16, 327, 905, 482), (16, 482, 981, 486), (17, 485, 980, 328), (17, 328, 904, 325), (17, 325, 903, 484), (17, 484, 983, 485), (18, 416, 945, 410), (18, 410, 937, 395), (18, 395, 939, 397), (18, 397, 944, 416), (19, 325, 904, 339), (19, 339, 935, 390), (19, 390, 933, 337), (19, 337, 903, 325), (20, 326, 905, 387), (20, 387, 934, 389), (20, 389, 935, 339), (20, 339, 904, 326), (21, 506, 993, 512), (21, 512, 992, 493), (21, 493, 987, 491), (21, 491, 984, 506), (22, 390, 935, 388), (22, 388, 908, 333), (22, 333, 907, 386), (22, 386, 933, 390), (23, 389, 934, 478), (23, 478, 977, 474), (23, 474, 976, 477), (23, 477, 935, 389), (24, 376, 924, 369), (24, 369, 921, 368), (24, 368, 920, 361), (24, 361, 926, 376), (25, 334, 909, 343), (25, 343, 910, 340), (25, 340, 908, 334), (26, 332, 907, 341), (26, 341, 911, 344), (26, 344, 906, 332), (27, 368, 921, 362), (27, 362, 915, 348), (27, 348, 914, 349), (27, 349, 920, 368), (28, 363, 927, 375), (28, 375, 926, 361), (28, 361, 920, 367), (28, 367, 922, 363), (29, 369, 924, 374), (29, 374, 925, 370), (29, 370, 923, 366), (29, 366, 921, 369), (30, 384, 929, 378), (30, 378, 916, 355), (30, 355, 919, 357), (30, 357, 928, 384), (31, 367, 920, 349), (31, 349, 914, 346), (31, 346, 913, 351), (31, 351, 922, 367), (32, 366, 923, 364), (32, 364, 912, 347), (32, 347, 915, 362), (32, 362, 921, 366), (33, 365, 922, 351), (33, 351, 913, 345), (33, 345, 912, 364), (33, 364, 923, 365), (34, 353, 917, 354), (34, 354, 918, 356), (34, 356, 919, 355), (34, 355, 916, 353), (35, 383, 930, 379), (35, 379, 917, 353), (35, 353, 916, 378), (35, 378, 929, 383), (36, 382, 928, 357), (36, 357, 919, 356), (36, 356, 918, 360), (36, 360, 931, 382), (37, 381, 931, 360), (37, 360, 918, 354), (37, 354, 917, 379), (37, 379, 930, 381), (38, 370, 925, 373), (38, 373, 927, 363), (38, 363, 922, 365), (38, 365, 923, 370), (39, 352, 907, 333), (39, 333, 908, 372), (39, 372, 927, 373), (39, 373, 925, 352), (40, 350, 911, 341), (40, 341, 907, 352), (40, 352, 925, 374), (40, 374, 924, 350), (41, 372, 908, 340), (41, 340, 910, 371), (41, 371, 926, 375), (41, 375, 927, 372), (42, 342, 911, 350), (42, 350, 924, 376), (42, 376, 926, 371), (42, 371, 910, 342), (43, 346, 914, 380), (43, 380, 931, 381), (43, 381, 930, 359), (43, 359, 913, 346), (44, 348, 915, 377), (44, 377, 928, 382), (44, 382, 931, 380), (44, 380, 914, 348), (45, 345, 913, 359), (45, 359, 930, 383), (45, 383, 929, 358), (45, 358, 912, 345), (46, 347, 912, 358), (46, 358, 929, 384), (46, 384, 928, 377), (46, 377, 915, 347), (47, 424, 949, 418), (47, 418, 941, 403), (47, 403, 943, 405), (47, 405, 948, 424), (48, 415, 947, 412), (48, 412, 938, 394), (48, 394, 936, 399), (48, 399, 946, 415), (49, 414, 944, 397), (49, 397, 939, 396), (49, 396, 938, 412), (49, 412, 947, 414), (50, 594, 1037, 600), (50, 600, 1036, 581), (50, 581, 1029, 577), (50, 577, 1028, 594), (51, 404, 943, 403), (51, 403, 941, 401), (51, 401, 940, 402), (51, 402, 942, 404), (52, 423, 950, 419), (52, 419, 940, 401), (52, 401, 941, 418), (52, 418, 949, 423), (53, 422, 948, 405), (53, 405, 943, 404), (53, 404, 942, 408), (53, 408, 951, 422), (54, 421, 951, 408), (54, 408, 942, 402), (54, 402, 940, 419), (54, 419, 950, 421), (55, 432, 955, 411), (55, 411, 946, 413), (55, 413, 945, 425), (55, 425, 952, 432), (56, 431, 954, 409), (56, 409, 944, 414), (56, 414, 947, 426), (56, 426, 953, 431), (57, 430, 953, 426), (57, 426, 947, 415), (57, 415, 946, 411), (57, 411, 955, 430), (58, 429, 952, 425), (58, 425, 945, 416), (58, 416, 944, 409), (58, 409, 954, 429), (59, 394, 938, 420), (59, 420, 951, 421), (59, 421, 950, 407), (59, 407, 936, 394), (60, 396, 939, 417), (60, 417, 948, 422), (60, 422, 951, 420), (60, 420, 938, 396), (61, 393, 936, 407), (61, 407, 950, 423), (61, 423, 949, 406), (61, 406, 937, 393), (62, 395, 937, 406), (62, 406, 949, 424), (62, 424, 948, 417), (62, 417, 939, 395), (63, 386, 907, 398), (63, 398, 952, 429), (63, 429, 954, 427), (63, 427, 933, 386), (64, 336, 932, 400), (64, 400, 953, 430), (64, 430, 955, 428), (64, 428, 906, 336), (65, 392, 933, 427), (65, 427, 954, 431), (65, 431, 953, 400), (65, 400, 932, 392), (66, 332, 906, 428), (66, 428, 955, 432), (66, 432, 952, 398), (66, 398, 907, 332), (67, 467, 972, 444), (67, 444, 959, 435), (67, 435, 958, 446), (67, 446, 973, 467), (68, 468, 972, 449), (68, 449, 966, 451), (68, 451, 967, 457), (68, 457, 975, 468), (69, 448, 973, 469), (69, 469, 974, 438), (69, 438, 964, 454), (69, 454, 965, 448), (70, 462, 969, 456), (70, 456, 960, 442), (70, 442, 963, 443), (70, 443, 968, 462), (71, 440, 962, 441), (71, 441, 963, 442), (71, 442, 960, 439), (71, 439, 961, 440), (72, 461, 971, 458), (72, 458, 962, 440), (72, 440, 961, 445), (72, 445, 970, 461), (73, 460, 968, 443), (73, 443, 963, 441), (73, 441, 962, 458), (73, 458, 971, 460), (74, 459, 970, 445), (74, 445, 961, 439), (74, 439, 960, 456), (74, 456, 969, 459), (75, 476, 979, 450), (75, 450, 967, 451), (75, 451, 966, 472), (75, 472, 977, 476), (76, 475, 978, 447), (76, 447, 964, 452), (76, 452, 967, 450), (76, 450, 979, 475), (77, 474, 977, 472), (77, 472, 966, 453), (77, 453, 965, 471), (77, 471, 976, 474), (78, 473, 976, 471), (78, 471, 965, 454), (78, 454, 964, 447), (78, 447, 978, 473), (79, 570, 1025, 576), (79, 576, 1024, 557), (79, 557, 1018, 554), (79, 554, 1016, 570), (80, 452, 964, 438), (80, 438, 974, 470), (80, 470, 975, 457), (80, 457, 967, 452), (81, 433, 957, 466), (81, 466, 970, 459), (81, 459, 969, 463), (81, 463, 956, 433), (82, 435, 959, 465), (82, 465, 968, 460), (82, 460, 971, 464), (82, 464, 958, 435), (83, 434, 958, 464), (83, 464, 971, 461), (83, 461, 970, 466), (83, 466, 957, 434), (84, 566, 1018, 556), (84, 556, 1019, 565), (84, 565, 1023, 564), (84, 564, 1022, 566), (85, 453, 966, 449), (85, 449, 972, 467), (85, 467, 973, 448), (85, 448, 965, 453), (86, 436, 959, 444), (86, 444, 972, 468), (86, 468, 975, 437), (86, 437, 956, 436), (87, 446, 958, 434), (87, 434, 957, 455), (87, 455, 974, 469), (87, 469, 973, 446), (88, 388, 935, 477), (88, 477, 976, 473), (88, 473, 978, 479), (88, 479, 908, 388), (89, 338, 909, 480), (89, 480, 979, 476), (89, 476, 977, 478), (89, 478, 934, 338), (90, 334, 908, 479), (90, 479, 978, 475), (90, 475, 979, 480), (90, 480, 909, 334), (91, 301, 893, 481), (91, 481, 980, 485), (91, 485, 983, 331), (91, 331, 889, 301), (92, 307, 887, 483), (92, 483, 982, 486), (92, 486, 981, 329), (92, 329, 891, 307), (93, 298, 889, 331), (93, 331, 983, 487), (93, 487, 982, 483), (93, 483, 887, 298), (94, 874, 1173, 858), (94, 858, 1172, 872), (94, 872, 1175, 866), (94, 866, 1177, 874), (95, 335, 906, 344), (95, 344, 911, 342), (95, 342, 910, 343), (95, 343, 909, 335), (96, 502, 985, 489), (96, 489, 984, 501), (96, 501, 988, 497), (96, 497, 989, 502), (97, 508, 995, 511), (97, 511, 994, 495), (97, 495, 985, 490), (97, 490, 986, 508), (98, 493, 992, 510), (98, 510, 995, 508), (98, 508, 986, 492), (98, 492, 987, 493), (99, 495, 994, 509), (99, 509, 993, 506), (99, 506, 984, 489), (99, 489, 985, 495), (100, 522, 1001, 528), (100, 528, 1000, 517), (100, 517, 998, 516), (100, 516, 999, 522), (101, 504, 987, 492), (101, 492, 986, 503), (101, 503, 990, 500), (101, 500, 991, 504), (102, 546, 1013, 552), (102, 552, 1012, 533), (102, 533, 1004, 532), (102, 532, 1006, 546), (103, 501, 984, 491), (103, 491, 987, 504), (103, 504, 991, 499), (103, 499, 988, 501), (104, 507, 906, 335), (104, 335, 909, 494), (104, 494, 993, 509), (104, 509, 994, 507), (105, 505, 934, 391), (105, 391, 932, 496), (105, 496, 995, 510), (105, 510, 992, 505), (106, 496, 932, 336), (106, 336, 906, 507), (106, 507, 994, 511), (106, 511, 995, 496), (107, 494, 909, 338), (107, 338, 934, 505), (107, 505, 992, 512), (107, 512, 993, 494), (108, 516, 998, 514), (108, 514, 997, 513), (108, 513, 996, 515), (108, 515, 999, 516), (109, 517, 1000, 527), (109, 527, 1002, 519), (109, 519, 997, 514), (109, 514, 998, 517), (110, 524, 1003, 526), (110, 526, 1001, 522), (110, 522, 999, 515), (110, 515, 996, 524), (111, 519, 1002, 525), (111, 525, 1003, 524), (111, 524, 996, 513), (111, 513, 997, 519), (112, 523, 989, 497), (112, 497, 988, 520), (112, 520, 1003, 525), (112, 525, 1002, 523), (113, 520, 988, 499), (113, 499, 991, 518), (113, 518, 1001, 526), (113, 526, 1003, 520), (114, 521, 990, 498), (114, 498, 989, 523), (114, 523, 1002, 527), (114, 527, 1000, 521), (115, 518, 991, 500), (115, 500, 990, 521), (115, 521, 1000, 528), (115, 528, 1001, 518), (116, 542, 1006, 532), (116, 532, 1004, 541), (116, 541, 1008, 540), (116, 540, 1010, 542), (117, 533, 1012, 551), (117, 551, 1014, 535), (117, 535, 1005, 529), (117, 529, 1004, 533), (118, 535, 1014, 550), (118, 550, 1015, 536), (118, 536, 1007, 531), (118, 531, 1005, 535), (119, 536, 1015, 549), (119, 549, 1013, 546), (119, 546, 1006, 530), (119, 530, 1007, 536), (120, 540, 1008, 537), (120, 537, 1009, 539), (120, 539, 1011, 538), (120, 538, 1010, 540), (121, 543, 1007, 530), (121, 530, 1006, 542), (121, 542, 1010, 538), (121, 538, 1011, 543), (122, 544, 1005, 531), (122, 531, 1007, 543), (122, 543, 1011, 539), (122, 539, 1009, 544), (123, 541, 1004, 529), (123, 529, 1005, 544), (123, 544, 1009, 537), (123, 537, 1008, 541), (124, 548, 989, 498), (124, 498, 990, 534), (124, 534, 1013, 549), (124, 549, 1015, 548), (125, 547, 985, 502), (125, 502, 989, 548), (125, 548, 1015, 550), (125, 550, 1014, 547), (126, 545, 986, 490), (126, 490, 985, 547), (126, 547, 1014, 551), (126, 551, 1012, 545), (127, 534, 990, 503), (127, 503, 986, 545), (127, 545, 1012, 552), (127, 552, 1013, 534), (128, 436, 956, 463), (128, 463, 969, 462), (128, 462, 968, 465), (128, 465, 959, 436), (129, 557, 1024, 575), (129, 575, 1026, 559), (129, 559, 1019, 556), (129, 556, 1018, 557), (130, 572, 1027, 574), (130, 574, 1025, 570), (130, 570, 1016, 553), (130, 553, 1017, 572), (131, 559, 1026, 573), (131, 573, 1027, 572), (131, 572, 1017, 555), (131, 555, 1019, 559), (132, 564, 1023, 563), (132, 563, 1021, 561), (132, 561, 1020, 562), (132, 562, 1022, 564), (133, 567, 1016, 554), (133, 554, 1018, 566), (133, 566, 1022, 562), (133, 562, 1020, 567), (134, 565, 1019, 555), (134, 555, 1017, 568), (134, 568, 1021, 563), (134, 563, 1023, 565), (135, 568, 1017, 553), (135, 553, 1016, 567), (135, 567, 1020, 561), (135, 561, 1021, 568), (136, 571, 974, 455), (136, 455, 957, 560), (136, 560, 1027, 573), (136, 573, 1026, 571), (137, 560, 957, 433), (137, 433, 956, 558), (137, 558, 1025, 574), (137, 574, 1027, 560), (138, 569, 975, 470), (138, 470, 974, 571), (138, 571, 1026, 575), (138, 575, 1024, 569), (139, 558, 956, 437), (139, 437, 975, 569), (139, 569, 1024, 576), (139, 576, 1025, 558), (140, 590, 1031, 580), (140, 580, 1030, 589), (140, 589, 1034, 588), (140, 588, 1035, 590), (141, 596, 1039, 599), (141, 599, 1038, 583), (141, 583, 1030, 580), (141, 580, 1031, 596), (142, 583, 1038, 598), (142, 598, 1037, 594), (142, 594, 1028, 578), (142, 578, 1030, 583), (143, 581, 1036, 597), (143, 597, 1039, 596), (143, 596, 1031, 579), (143, 579, 1029, 581), (144, 588, 1034, 586), (144, 586, 1032, 585), (144, 585, 1033, 587), (144, 587, 1035, 588), (145, 589, 1030, 578), (145, 578, 1028, 591), (145, 591, 1032, 586), (145, 586, 1034, 589), (146, 592, 1029, 579), (146, 579, 1031, 590), (146, 590, 1035, 587), (146, 587, 1033, 592), (147, 591, 1028, 577), (147, 577, 1029, 592), (147, 592, 1033, 585), (147, 585, 1032, 591), (148, 593, 937, 410), (148, 410, 945, 584), (148, 584, 1039, 597), (148, 597, 1036, 593), (149, 595, 946, 399), (149, 399, 936, 582), (149, 582, 1037, 598), (149, 598, 1038, 595), (150, 584, 945, 413), (150, 413, 946, 595), (150, 595, 1038, 599), (150, 599, 1039, 584), (151, 582, 936, 393), (151, 393, 937, 593), (151, 593, 1036, 600), (151, 600, 1037, 582), (152, 675, 1079, 681), (152, 681, 1078, 662), (152, 662, 1073, 660), (152, 660, 1071, 675), (153, 769, 1123, 763), (153, 763, 1114, 748), (153, 748, 1117, 750), (153, 750, 1122, 769), (154, 653, 1069, 655), (154, 655, 1067, 652), (154, 652, 1041, 602), (154, 602, 1042, 653), (155, 743, 1068, 654), (155, 654, 1069, 742), (155, 742, 1110, 739), (155, 739, 1111, 743), (156, 636, 1058, 643), (156, 643, 1060, 628), (156, 628, 1054, 635), (156, 635, 1055, 636), (157, 610, 1043, 603), (157, 603, 1042, 607), (157, 607, 1044, 610), (158, 608, 1041, 601), (158, 601, 1040, 611), (158, 611, 1045, 608), (159, 629, 1055, 635), (159, 635, 1054, 616), (159, 616, 1048, 615), (159, 615, 1049, 629), (160, 642, 1061, 630), (160, 630, 1056, 634), (160, 634, 1054, 628), (160, 628, 1060, 642), (161, 641, 1058, 636), (161, 636, 1055, 633), (161, 633, 1057, 637), (161, 637, 1059, 641), (162, 645, 1063, 651), (162, 651, 1062, 624), (162, 624, 1053, 622), (162, 622, 1050, 645), (163, 616, 1054, 634), (163, 634, 1056, 618), (163, 618, 1047, 613), (163, 613, 1048, 616), (164, 631, 1057, 633), (164, 633, 1055, 629), (164, 629, 1049, 614), (164, 614, 1046, 631), (165, 618, 1056, 632), (165, 632, 1057, 631), (165, 631, 1046, 612), (165, 612, 1047, 618), (166, 621, 1051, 620), (166, 620, 1050, 622), (166, 622, 1053, 623), (166, 623, 1052, 621), (167, 646, 1064, 650), (167, 650, 1063, 645), (167, 645, 1050, 620), (167, 620, 1051, 646), (168, 624, 1062, 649), (168, 649, 1065, 627), (168, 627, 1052, 623), (168, 623, 1053, 624), (169, 627, 1065, 648), (169, 648, 1064, 646), (169, 646, 1051, 621), (169, 621, 1052, 627), (170, 640, 1059, 637), (170, 637, 1057, 632), (170, 632, 1056, 630), (170, 630, 1061, 640), (171, 602, 1041, 619), (171, 619, 1059, 640), (171, 640, 1061, 639), (171, 639, 1042, 602), (172, 608, 1045, 617), (172, 617, 1058, 641), (172, 641, 1059, 619), (172, 619, 1041, 608), (173, 607, 1042, 639), (173, 639, 1061, 642), (173, 642, 1060, 638), (173, 638, 1044, 607), (174, 617, 1045, 609), (174, 609, 1044, 638), (174, 638, 1060, 643), (174, 643, 1058, 617), (175, 647, 1048, 613), (175, 613, 1047, 626), (175, 626, 1064, 648), (175, 648, 1065, 647), (176, 644, 1049, 615), (176, 615, 1048, 647), (176, 647, 1065, 649), (176, 649, 1062, 644), (177, 626, 1047, 612), (177, 612, 1046, 625), (177, 625, 1063, 650), (177, 650, 1064, 626), (178, 625, 1046, 614), (178, 614, 1049, 644), (178, 644, 1062, 651), (178, 651, 1063, 625), (179, 683, 1083, 689), (179, 689, 1082, 670), (179, 670, 1077, 668), (179, 668, 1075, 683), (180, 677, 1081, 680), (180, 680, 1080, 664), (180, 664, 1070, 659), (180, 659, 1072, 677), (181, 662, 1078, 679), (181, 679, 1081, 677), (181, 677, 1072, 661), (181, 661, 1073, 662), (182, 857, 1167, 851), (182, 851, 1158, 834), (182, 834, 1159, 838), (182, 838, 1166, 857), (183, 668, 1077, 669), (183, 669, 1076, 667), (183, 667, 1074, 666), (183, 666, 1075, 668), (184, 684, 1084, 688), (184, 688, 1083, 683), (184, 683, 1075, 666), (184, 666, 1074, 684), (185, 670, 1082, 687), (185, 687, 1085, 673), (185, 673, 1076, 669), (185, 669, 1077, 670), (186, 673, 1085, 686), (186, 686, 1084, 684), (186, 684, 1074, 667), (186, 667, 1076, 673), (187, 676, 1089, 697), (187, 697, 1086, 690), (187, 690, 1079, 678), (187, 678, 1080, 676), (188, 674, 1088, 696), (188, 696, 1087, 691), (188, 691, 1081, 679), (188, 679, 1078, 674), (189, 691, 1087, 695), (189, 695, 1089, 676), (189, 676, 1080, 680), (189, 680, 1081, 691), (190, 690, 1086, 694), (190, 694, 1088, 674), (190, 674, 1078, 681), (190, 681, 1079, 690), (191, 685, 1072, 659), (191, 659, 1070, 672), (191, 672, 1084, 686), (191, 686, 1085, 685), (192, 682, 1073, 661), (192, 661, 1072, 685), (192, 685, 1085, 687), (192, 687, 1082, 682), (193, 672, 1070, 658), (193, 658, 1071, 671), (193, 671, 1083, 688), (193, 688, 1084, 672), (194, 671, 1071, 660), (194, 660, 1073, 682), (194, 682, 1082, 689), (194, 689, 1083, 671), (195, 663, 1041, 652), (195, 652, 1067, 692), (195, 692, 1088, 694), (195, 694, 1086, 663), (196, 665, 1066, 605), (196, 605, 1040, 693), (196, 693, 1089, 695), (196, 695, 1087, 665), (197, 692, 1067, 657), (197, 657, 1066, 665), (197, 665, 1087, 696), (197, 696, 1088, 692), (198, 693, 1040, 601), (198, 601, 1041, 663), (198, 663, 1086, 697), (198, 697, 1089, 693), (199, 709, 1106, 732), (199, 732, 1107, 711), (199, 711, 1092, 700), (199, 700, 1093, 709), (200, 714, 1106, 733), (200, 733, 1109, 722), (200, 722, 1101, 716), (200, 716, 1100, 714), (201, 734, 1107, 713), (201, 713, 1099, 719), (201, 719, 1098, 703), (201, 703, 1108, 734), (202, 721, 1103, 727), (202, 727, 1102, 708), (202, 708, 1097, 707), (202, 707, 1094, 721), (203, 706, 1096, 705), (203, 705, 1095, 704), (203, 704, 1094, 707), (203, 707, 1097, 706), (204, 723, 1105, 726), (204, 726, 1104, 710), (204, 710, 1095, 705), (204, 705, 1096, 723), (205, 708, 1102, 725), (205, 725, 1105, 723), (205, 723, 1096, 706), (205, 706, 1097, 708), (206, 710, 1104, 724), (206, 724, 1103, 721), (206, 721, 1094, 704), (206, 704, 1095, 710), (207, 715, 1113, 741), (207, 741, 1111, 737), (207, 737, 1100, 716), (207, 716, 1101, 715), (208, 712, 1112, 740), (208, 740, 1113, 715), (208, 715, 1101, 717), (208, 717, 1098, 712), (209, 737, 1111, 739), (209, 739, 1110, 736), (209, 736, 1099, 718), (209, 718, 1100, 737), (210, 736, 1110, 738), (210, 738, 1112, 712), (210, 712, 1098, 719), (210, 719, 1099, 736), (211, 833, 1155, 827), (211, 827, 1146, 811), (211, 811, 1148, 814), (211, 814, 1154, 833), (212, 703, 1098, 717), (212, 717, 1101, 722), (212, 722, 1109, 735), (212, 735, 1108, 703), (213, 731, 1091, 698), (213, 698, 1090, 728), (213, 728, 1103, 724), (213, 724, 1104, 731), (214, 730, 1093, 700), (214, 700, 1092, 729), (214, 729, 1105, 725), (214, 725, 1102, 730), (215, 729, 1092, 699), (215, 699, 1091, 731), (215, 731, 1104, 726), (215, 726, 1105, 729), (216, 813, 1148, 823), (216, 823, 1152, 821), (216, 821, 1153, 822), (216, 822, 1149, 813), (217, 714, 1100, 718), (217, 718, 1099, 713), (217, 713, 1107, 732), (217, 732, 1106, 714), (218, 709, 1093, 701), (218, 701, 1090, 702), (218, 702, 1109, 733), (218, 733, 1106, 709), (219, 699, 1092, 711), (219, 711, 1107, 734), (219, 734, 1108, 720), (219, 720, 1091, 699), (220, 742, 1069, 653), (220, 653, 1042, 744), (220, 744, 1112, 738), (220, 738, 1110, 742), (221, 745, 1043, 606), (221, 606, 1068, 743), (221, 743, 1111, 741), (221, 741, 1113, 745), (222, 744, 1042, 603), (222, 603, 1043, 745), (222, 745, 1113, 740), (222, 740, 1112, 744), (223, 611, 1040, 604), (223, 604, 1043, 610), (223, 610, 1044, 609), (223, 609, 1045, 611), (224, 746, 1115, 759), (224, 759, 1119, 754), (224, 754, 1118, 758), (224, 758, 1114, 746), (225, 768, 1125, 765), (225, 765, 1116, 747), (225, 747, 1115, 752), (225, 752, 1124, 768), (226, 767, 1122, 750), (226, 750, 1117, 749), (226, 749, 1116, 765), (226, 765, 1125, 767), (227, 766, 1124, 752), (227, 752, 1115, 746), (227, 746, 1114, 763), (227, 763, 1123, 766), (228, 785, 1131, 779), (228, 779, 1129, 773), (228, 773, 1128, 774), (228, 774, 1130, 785), (229, 749, 1117, 761), (229, 761, 1121, 757), (229, 757, 1120, 760), (229, 760, 1116, 749), (230, 809, 1143, 803), (230, 803, 1136, 789), (230, 789, 1134, 790), (230, 790, 1142, 809), (231, 748, 1114, 758), (231, 758, 1118, 756), (231, 756, 1121, 761), (231, 761, 1117, 748), (232, 604, 1040, 764), (232, 764, 1124, 766), (232, 766, 1123, 751), (232, 751, 1043, 604), (233, 656, 1068, 762), (233, 762, 1122, 767), (233, 767, 1125, 753), (233, 753, 1066, 656), (234, 605, 1066, 753), (234, 753, 1125, 768), (234, 768, 1124, 764), (234, 764, 1040, 605), (235, 606, 1043, 751), (235, 751, 1123, 769), (235, 769, 1122, 762), (235, 762, 1068, 606), (236, 771, 1128, 773), (236, 773, 1129, 772), (236, 772, 1126, 770), (236, 770, 1127, 771), (237, 784, 1130, 774), (237, 774, 1128, 771), (237, 771, 1127, 776), (237, 776, 1132, 784), (238, 783, 1133, 781), (238, 781, 1126, 772), (238, 772, 1129, 779), (238, 779, 1131, 783), (239, 782, 1132, 776), (239, 776, 1127, 770), (239, 770, 1126, 781), (239, 781, 1133, 782), (240, 754, 1119, 780), (240, 780, 1132, 782), (240, 782, 1133, 777), (240, 777, 1118, 754), (241, 756, 1118, 777), (241, 777, 1133, 783), (241, 783, 1131, 775), (241, 775, 1121, 756), (242, 755, 1120, 778), (242, 778, 1130, 784), (242, 784, 1132, 780), (242, 780, 1119, 755), (243, 757, 1121, 775), (243, 775, 1131, 785), (243, 785, 1130, 778), (243, 778, 1120, 757), (244, 789, 1136, 799), (244, 799, 1140, 797), (244, 797, 1138, 798), (244, 798, 1134, 789), (245, 808, 1142, 790), (245, 790, 1134, 786), (245, 786, 1135, 792), (245, 792, 1144, 808), (246, 807, 1144, 792), (246, 792, 1135, 788), (246, 788, 1137, 793), (246, 793, 1145, 807), (247, 806, 1145, 793), (247, 793, 1137, 787), (247, 787, 1136, 803), (247, 803, 1143, 806), (248, 794, 1138, 797), (248, 797, 1140, 795), (248, 795, 1141, 796), (248, 796, 1139, 794), (249, 787, 1137, 800), (249, 800, 1141, 795), (249, 795, 1140, 799), (249, 799, 1136, 787), (250, 788, 1135, 801), (250, 801, 1139, 796), (250, 796, 1141, 800), (250, 800, 1137, 788), (251, 786, 1134, 798), (251, 798, 1138, 794), (251, 794, 1139, 801), (251, 801, 1135, 786), (252, 755, 1119, 805), (252, 805, 1145, 806), (252, 806, 1143, 791), (252, 791, 1120, 755), (253, 759, 1115, 804), (253, 804, 1144, 807), (253, 807, 1145, 805), (253, 805, 1119, 759), (254, 747, 1116, 802), (254, 802, 1142, 808), (254, 808, 1144, 804), (254, 804, 1115, 747), (255, 760, 1120, 791), (255, 791, 1143, 809), (255, 809, 1142, 802), (255, 802, 1116, 760), (256, 728, 1090, 701), (256, 701, 1093, 730), (256, 730, 1102, 727), (256, 727, 1103, 728), (257, 832, 1154, 814), (257, 814, 1148, 813), (257, 813, 1149, 816), (257, 816, 1156, 832), (258, 831, 1157, 829), (258, 829, 1147, 810), (258, 810, 1146, 827), (258, 827, 1155, 831), (259, 830, 1156, 816), (259, 816, 1149, 812), (259, 812, 1147, 829), (259, 829, 1157, 830), (260, 820, 1153, 821), (260, 821, 1152, 819), (260, 819, 1150, 818), (260, 818, 1151, 820), (261, 811, 1146, 824), (261, 824, 1150, 819), (261, 819, 1152, 823), (261, 823, 1148, 811), (262, 812, 1149, 822), (262, 822, 1153, 820), (262, 820, 1151, 825), (262, 825, 1147, 812), (263, 810, 1147, 825), (263, 825, 1151, 818), (263, 818, 1150, 824), (263, 824, 1146, 810), (264, 720, 1108, 828), (264, 828, 1156, 830), (264, 830, 1157, 817), (264, 817, 1091, 720), (265, 698, 1091, 817), (265, 817, 1157, 831), (265, 831, 1155, 815), (265, 815, 1090, 698), (266, 735, 1109, 826), (266, 826, 1154, 832), (266, 832, 1156, 828), (266, 828, 1108, 735), (267, 702, 1090, 815), (267, 815, 1155, 833), (267, 833, 1154, 826), (267, 826, 1109, 702), (268, 837, 1161, 847), (268, 847, 1165, 845), (268, 845, 1164, 846), (268, 846, 1160, 837), (269, 856, 1169, 853), (269, 853, 1161, 837), (269, 837, 1160, 840), (269, 840, 1168, 856), (270, 855, 1168, 840), (270, 840, 1160, 835), (270, 835, 1158, 851), (270, 851, 1167, 855), (271, 854, 1166, 838), (271, 838, 1159, 836), (271, 836, 1161, 853), (271, 853, 1169, 854), (272, 843, 1164, 845), (272, 845, 1165, 844), (272, 844, 1163, 842), (272, 842, 1162, 843), (273, 835, 1160, 846), (273, 846, 1164, 843), (273, 843, 1162, 848), (273, 848, 1158, 835), (274, 836, 1159, 849), (274, 849, 1163, 844), (274, 844, 1165, 847), (274, 847, 1161, 836), (275, 834, 1158, 848), (275, 848, 1162, 842), (275, 842, 1163, 849), (275, 849, 1159, 834), (276, 675, 1071, 850), (276, 850, 1166, 854), (276, 854, 1169, 841), (276, 841, 1079, 675), (277, 664, 1080, 852), (277, 852, 1168, 855), (277, 855, 1167, 839), (277, 839, 1070, 664), (278, 678, 1079, 841), (278, 841, 1169, 856), (278, 856, 1168, 852), (278, 852, 1080, 678), (279, 658, 1070, 839), (279, 839, 1167, 857), (279, 857, 1166, 850), (279, 850, 1071, 658), (280, 862, 1068, 656), (280, 656, 1066, 863), (280, 863, 1170, 860), (280, 860, 1172, 862), (281, 864, 1069, 654), (281, 654, 1068, 862), (281, 862, 1172, 858), (281, 858, 1173, 864), (282, 863, 1066, 657), (282, 657, 1067, 865), (282, 865, 1171, 861), (282, 861, 1170, 863), (283, 865, 1067, 655), (283, 655, 1069, 864), (283, 864, 1173, 859), (283, 859, 1171, 865), (284, 879, 1179, 885), (284, 885, 1178, 869), (284, 869, 980, 481), (284, 481, 893, 879), (285, 869, 1178, 884), (285, 884, 1180, 871), (285, 871, 981, 488), (285, 488, 980, 869), (286, 881, 1181, 883), (286, 883, 1179, 879), (286, 879, 893, 304), (286, 304, 891, 881), (287, 871, 1180, 882), (287, 882, 1181, 881), (287, 881, 891, 329), (287, 329, 981, 871), (288, 872, 1172, 860), (288, 860, 1170, 876), (288, 876, 1174, 867), (288, 867, 1175, 872), (289, 875, 1171, 859), (289, 859, 1173, 874), (289, 874, 1177, 868), (289, 868, 1176, 875), (290, 876, 1170, 861), (290, 861, 1171, 875), (290, 875, 1176, 877), (290, 877, 1174, 876), (291, 324, 903, 337), (291, 337, 933, 392), (291, 392, 932, 385), (291, 385, 902, 324), (292, 880, 1177, 866), (292, 866, 1175, 873), (292, 873, 1181, 882), (292, 882, 1180, 880), (293, 873, 1175, 867), (293, 867, 1174, 870), (293, 870, 1179, 883), (293, 883, 1181, 873), (294, 878, 1176, 868), (294, 868, 1177, 880), (294, 880, 1180, 884), (294, 884, 1178, 878), (295, 870, 1174, 877), (295, 877, 1176, 878), (295, 878, 1178, 885), (295, 885, 1179, 870), (1182, 1217, 1308, 1278), (1182, 1278, 1315, 1269), (1182, 1269, 1301, 1258), (1182, 1258, 1286, 1217), (1183, 1258, 1301, 1260), (1183, 1260, 1302, 1246), (1183, 1246, 1286, 1258), (1184, 1254, 1302, 1220), (1184, 1220, 1285, 1225), (1184, 1225, 1290, 1224), (1184, 1224, 1304, 1254), (1185, 1253, 1314, 1277), (1185, 1277, 1311, 1223), (1185, 1223, 1291, 1248), (1185, 1248, 1304, 1253), (1186, 1276, 1307, 1216), (1186, 1216, 1283, 1227), (1186, 1227, 1289, 1222), (1186, 1222, 1310, 1276), (1187, 1242, 1288, 1228), (1187, 1228, 1284, 1241), (1187, 1241, 1296, 1240), (1187, 1240, 1298, 1242), (1188, 1234, 1289, 1227), (1188, 1227, 1283, 1233), (1188, 1233, 1293, 1231), (1188, 1231, 1295, 1234), (1189, 1252, 1305, 1249), (1189, 1249, 1292, 1232), (1189, 1232, 1294, 1250), (1189, 1250, 1306, 1252), (1190, 1251, 1303, 1221), (1190, 1221, 1289, 1234), (1190, 1234, 1295, 1230), (1190, 1230, 1306, 1251), (1191, 1236, 1284, 1228), (1191, 1228, 1288, 1235), (1191, 1235, 1294, 1232), (1191, 1232, 1292, 1236), (1192, 1275, 1312, 1237), (1192, 1237, 1297, 1239), (1192, 1239, 1299, 1238), (1192, 1238, 1313, 1275), (1193, 1274, 1308, 1217), (1193, 1217, 1286, 1243), (1193, 1243, 1297, 1237), (1193, 1237, 1312, 1274), (1194, 1243, 1286, 1226), (1194, 1226, 1291, 1244), (1194, 1244, 1299, 1239), (1194, 1239, 1297, 1243), (1195, 1273, 1311, 1265), (1195, 1265, 1288, 1242), (1195, 1242, 1298, 1267), (1195, 1267, 1313, 1273), (1196, 1235, 1288, 1247), (1196, 1247, 1303, 1251), (1196, 1251, 1306, 1250), (1196, 1250, 1294, 1235), (1197, 1231, 1293, 1229), (1197, 1229, 1305, 1252), (1197, 1252, 1306, 1230), (1197, 1230, 1295, 1231), (1198, 1264, 1310, 1272), (1198, 1272, 1314, 1253), (1198, 1253, 1304, 1224), (1198, 1224, 1290, 1264), (1199, 1226, 1286, 1246), (1199, 1246, 1302, 1254), (1199, 1254, 1304, 1248), (1199, 1248, 1291, 1226), (1200, 1271, 1307, 1261), (1200, 1261, 1285, 1259), (1200, 1259, 1287, 1218), (1200, 1218, 1309, 1271), (1201, 1263, 1309, 1270), (1201, 1270, 1315, 1255), (1201, 1255, 1300, 1245), (1201, 1245, 1282, 1263), (1202, 1219, 1287, 1259), (1202, 1259, 1285, 1220), (1202, 1220, 1302, 1260), (1202, 1260, 1301, 1219), (1203, 1218, 1287, 1219), (1203, 1219, 1301, 1269), (1203, 1269, 1315, 1270), (1203, 1270, 1309, 1218), (1204, 1256, 1283, 1216), (1204, 1216, 1307, 1271), (1204, 1271, 1309, 1263), (1204, 1263, 1282, 1256), (1205, 1222, 1289, 1221), (1205, 1221, 1303, 1268), (1205, 1268, 1314, 1272), (1205, 1272, 1310, 1222), (1206, 1244, 1291, 1223), (1206, 1223, 1311, 1273), (1206, 1273, 1313, 1238), (1206, 1238, 1299, 1244), (1207, 1241, 1284, 1262), (1207, 1262, 1308, 1274), (1207, 1274, 1312, 1266), (1207, 1266, 1296, 1241), (1208, 1240, 1296, 1266), (1208, 1266, 1312, 1275), (1208, 1275, 1313, 1267), (1208, 1267, 1298, 1240), (1209, 1225, 1285, 1261), (1209, 1261, 1307, 1276), (1209, 1276, 1310, 1264), (1209, 1264, 1290, 1225), (1210, 1268, 1303, 1247), (1210, 1247, 1288, 1265), (1210, 1265, 1311, 1277), (1210, 1277, 1314, 1268), (1211, 1262, 1284, 1257), (1211, 1257, 1300, 1255), (1211, 1255, 1315, 1278), (1211, 1278, 1308, 1262), (1212, 1257, 1284, 1236), (1212, 1236, 1292, 1279), (1212, 1279, 1300, 1257), (1213, 1280, 1282, 1245), (1213, 1245, 1300, 1279), (1213, 1279, 1292, 1249), (1213, 1249, 1305, 1280), (1214, 1229, 1293, 1281), (1214, 1281, 1282, 1280), (1214, 1280, 1305, 1229), (1215, 1233, 1283, 1256), (1215, 1256, 1282, 1281), (1215, 1281, 1293, 1233), (1316, 1351, 1442, 1412), (1316, 1412, 1449, 1403), (1316, 1403, 1435, 1392), (1316, 1392, 1420, 1351), (1317, 1392, 1435, 1394), (1317, 1394, 1436, 1380), (1317, 1380, 1420, 1392), (1318, 1388, 1436, 1354), (1318, 1354, 1419, 1359), (1318, 1359, 1424, 1358), (1318, 1358, 1438, 1388), (1319, 1387, 1448, 1411), (1319, 1411, 1445, 1357), (1319, 1357, 1425, 1382), (1319, 1382, 1438, 1387), (1320, 1410, 1441, 1350), (1320, 1350, 1417, 1361), (1320, 1361, 1423, 1356), (1320, 1356, 1444, 1410), (1321, 1376, 1422, 1362), (1321, 1362, 1418, 1375), (1321, 1375, 1430, 1374), (1321, 1374, 1432, 1376), (1322, 1368, 1423, 1361), (1322, 1361, 1417, 1367), (1322, 1367, 1427, 1365), (1322, 1365, 1429, 1368), (1323, 1386, 1439, 1383), (1323, 1383, 1426, 1366), (1323, 1366, 1428, 1384), (1323, 1384, 1440, 1386), (1324, 1385, 1437, 1355), (1324, 1355, 1423, 1368), (1324, 1368, 1429, 1364), (1324, 1364, 1440, 1385), (1325, 1370, 1418, 1362), (1325, 1362, 1422, 1369), (1325, 1369, 1428, 1366), (1325, 1366, 1426, 1370), (1326, 1409, 1446, 1371), (1326, 1371, 1431, 1373), (1326, 1373, 1433, 1372), (1326, 1372, 1447, 1409), (1327, 1408, 1442, 1351), (1327, 1351, 1420, 1377), (1327, 1377, 1431, 1371), (1327, 1371, 1446, 1408), (1328, 1377, 1420, 1360), (1328, 1360, 1425, 1378), (1328, 1378, 1433, 1373), (1328, 1373, 1431, 1377), (1329, 1407, 1445, 1399), (1329, 1399, 1422, 1376), (1329, 1376, 1432, 1401), (1329, 1401, 1447, 1407), (1330, 1369, 1422, 1381), (1330, 1381, 1437, 1385), (1330, 1385, 1440, 1384), (1330, 1384, 1428, 1369), (1331, 1365, 1427, 1363), (1331, 1363, 1439, 1386), (1331, 1386, 1440, 1364), (1331, 1364, 1429, 1365), (1332, 1398, 1444, 1406), (1332, 1406, 1448, 1387), (1332, 1387, 1438, 1358), (1332, 1358, 1424, 1398), (1333, 1360, 1420, 1380), (1333, 1380, 1436, 1388), (1333, 1388, 1438, 1382), (1333, 1382, 1425, 1360), (1334, 1405, 1441, 1395), (1334, 1395, 1419, 1393), (1334, 1393, 1421, 1352), (1334, 1352, 1443, 1405), (1335, 1397, 1443, 1404), (1335, 1404, 1449, 1389), (1335, 1389, 1434, 1379), (1335, 1379, 1416, 1397), (1336, 1353, 1421, 1393), (1336, 1393, 1419, 1354), (1336, 1354, 1436, 1394), (1336, 1394, 1435, 1353), (1337, 1352, 1421, 1353), (1337, 1353, 1435, 1403), (1337, 1403, 1449, 1404), (1337, 1404, 1443, 1352), (1338, 1390, 1417, 1350), (1338, 1350, 1441, 1405), (1338, 1405, 1443, 1397), (1338, 1397, 1416, 1390), (1339, 1356, 1423, 1355), (1339, 1355, 1437, 1402), (1339, 1402, 1448, 1406), (1339, 1406, 1444, 1356), (1340, 1378, 1425, 1357), (1340, 1357, 1445, 1407), (1340, 1407, 1447, 1372), (1340, 1372, 1433, 1378), (1341, 1375, 1418, 1396), (1341, 1396, 1442, 1408), (1341, 1408, 1446, 1400), (1341, 1400, 1430, 1375), (1342, 1374, 1430, 1400), (1342, 1400, 1446, 1409), (1342, 1409, 1447, 1401), (1342, 1401, 1432, 1374), (1343, 1359, 1419, 1395), (1343, 1395, 1441, 1410), (1343, 1410, 1444, 1398), (1343, 1398, 1424, 1359), (1344, 1402, 1437, 1381), (1344, 1381, 1422, 1399), (1344, 1399, 1445, 1411), (1344, 1411, 1448, 1402), (1345, 1396, 1418, 1391), (1345, 1391, 1434, 1389), (1345, 1389, 1449, 1412), (1345, 1412, 1442, 1396), (1346, 1391, 1418, 1370), (1346, 1370, 1426, 1413), (1346, 1413, 1434, 1391), (1347, 1414, 1416, 1379), (1347, 1379, 1434, 1413), (1347, 1413, 1426, 1383), (1347, 1383, 1439, 1414), (1348, 1363, 1427, 1415), (1348, 1415, 1416, 1414), (1348, 1414, 1439, 1363), (1349, 1367, 1417, 1390), (1349, 1390, 1416, 1415), (1349, 1415, 1427, 1367)])
me_cube_089.polygons.foreach_set('material_index', [0, 0, 0, 0, 0, 0, 0, 0, 0, 0, 0, 0, 0, 0, 0, 0, 0, 0, 0, 0, 0, 0, 0, 0, 0, 0, 0, 0, 0, 0, 0, 0, 0, 0, 0, 0, 0, 0, 0, 0, 0, 0, 0, 0, 0, 0, 0, 0, 0, 0, 0, 0, 0, 0, 0, 0, 0, 0, 0, 0, 0, 0, 0, 0, 0, 0, 0, 0, 0, 0, 0, 0, 0, 0, 0, 0, 0, 0, 0, 0, 0, 0, 0, 0, 0, 0, 0, 0, 0, 0, 0, 0, 0, 0, 0, 0, 0, 0, 0, 0, 0, 0, 0, 0, 0, 0, 0, 0, 0, 0, 0, 0, 0, 0, 0, 0, 0, 0, 0, 0, 0, 0, 0, 0, 0, 0, 0, 0, 0, 0, 0, 0, 0, 0, 0, 0, 0, 0, 0, 0, 0, 0, 0, 0, 0, 0, 0, 0, 0, 0, 0, 0, 0, 0, 0, 0, 0, 0, 0, 0, 0, 0, 0, 0, 0, 0, 0, 0, 0, 0, 0, 0, 0, 0, 0, 0, 0, 0, 0, 0, 0, 0, 0, 0, 0, 0, 0, 0, 0, 0, 0, 0, 0, 0, 0, 0, 0, 0, 0, 0, 0, 0, 0, 0, 0, 0, 0, 0, 0, 0, 0, 0, 0, 0, 0, 0, 0, 0, 0, 0, 0, 0, 0, 0, 0, 0, 0, 0, 0, 0, 0, 0, 0, 0, 0, 0, 0, 0, 0, 0, 0, 0, 0, 0, 0, 0, 0, 0, 0, 0, 0, 0, 0, 0, 0, 0, 0, 0, 0, 0, 0, 0, 0, 0, 0, 0, 0, 0, 0, 0, 0, 0, 0, 0, 0, 0, 0, 0, 0, 0, 0, 0, 0, 0, 0, 0, 0, 0, 0, 0, 0, 0, 0, 0, 0, 0, 0, 0, 0, 0, 0, 0, 0, 0, 0, 0, 0, 0, 0, 0, 0, 0, 0, 0, 0, 0, 0, 0, 0, 0, 0, 0, 0, 0, 0, 0, 0, 0, 0, 0, 0, 0, 0, 0, 0, 0, 0, 0, 0, 0, 0, 0, 0, 0, 0, 0, 0, 0, 0, 0, 0, 0, 0, 0, 0, 0, 0, 0, 0, 0, 0, 0, 0, 0, 0, 0, 0, 0, 0, 0, 0, 0, 0, 0, 0, 0, 0, 0, 0, 0, 0, 0, 0, 0, 0, 0, 0, 0, 0, 0, 0, 0, 0, 0, 0, 0, 0, 0, 0, 0, 0, 0, 0, 0, 0, 0, 0, 0, 0, 0, 0, 0, 0, 0, 0, 0, 0, 0, 0, 0, 0, 0, 0, 0, 0, 0, 0, 0, 0, 0, 0, 0, 0, 0, 0, 0, 0, 0, 0, 0, 0, 0, 0, 0, 0, 0, 0, 0, 0, 0, 0, 0, 0, 0, 0, 0, 0, 0, 0, 0, 0, 0, 0, 0, 0, 0, 0, 0, 0, 0, 0, 0, 0, 0, 0, 0, 0, 0, 0, 0, 0, 0, 0, 0, 0, 0, 0, 0, 0, 0, 0, 0, 0, 0, 0, 0, 0, 0, 0, 0, 0, 0, 0, 0, 0, 0, 0, 0, 0, 0, 0, 0, 0, 0, 0, 0, 0, 0, 0, 0, 0, 0, 0, 0, 0, 0, 0, 0, 0, 0, 0, 0, 0, 0, 0, 0, 0, 0, 0, 0, 0, 0, 0, 0, 0, 0, 0, 0, 0, 0, 0, 0, 0, 0, 0, 0, 0, 0, 0, 0, 0, 0, 0, 0, 0, 0, 0, 0, 0, 0, 0, 0, 0, 0, 0, 0, 0, 0, 0, 0, 0, 0, 0, 0, 0, 0, 0, 0, 0, 0, 0, 0, 0, 0, 0, 0, 0, 0, 0, 0, 0, 0, 0, 0, 0, 0, 0, 0, 0, 0, 0, 0, 0, 0, 0, 0, 0, 0, 0, 0, 0, 0, 0, 0, 0, 0, 0, 0, 0, 0, 0, 0, 0, 0, 0, 0, 0, 0, 0, 0, 0, 0, 0, 0, 0, 0, 0, 0, 0, 0, 0, 0, 0, 0, 0, 0, 0, 0, 0, 0, 0, 0, 0, 0, 0, 0, 0, 0, 0, 0, 0, 0, 0, 0, 0, 0, 0, 0, 0, 0, 0, 0, 0, 0, 0, 0, 0, 0, 0, 0, 0, 0, 0, 0, 0, 0, 0, 0, 0, 0, 0, 0, 0, 0, 0, 0, 0, 0, 0, 0, 0, 0, 0, 0, 0, 0, 0, 0, 0, 0, 0, 0, 0, 0, 0, 0, 0, 0, 0, 0, 0, 0, 0, 0, 0, 0, 0, 0, 0, 0, 0, 0, 0, 0, 0, 0, 0, 0, 0, 0, 0, 0, 0, 0, 0, 0, 0, 0, 0, 0, 0, 0, 0, 0, 0, 0, 0, 0, 0, 0, 0, 0, 0, 0, 0, 0, 0, 0, 0, 0, 0, 0, 0, 0, 0, 0, 0, 0, 0, 0, 0, 0, 0, 0, 0, 0, 0, 0, 0, 0, 0, 0, 0, 0, 0, 0, 0, 0, 0, 0, 0, 0, 0, 0, 0, 0, 0, 0, 0, 0, 0, 0, 0, 0, 0, 0, 0, 0, 0, 0, 0, 0, 0, 0, 0, 0, 0, 0, 0, 0, 0, 0, 0, 0, 0, 0, 0, 0, 0, 0, 0, 0, 0, 0, 0, 0, 0, 0, 0, 0, 0, 0, 0, 0, 0, 0, 0, 0, 0, 0, 0, 0, 0, 0, 0, 0, 0, 0, 0, 0, 0, 0, 0, 0, 0, 0, 0, 0, 0, 0, 0, 0, 0, 0, 0, 0, 0, 0, 0, 0, 0, 0, 0, 0, 0, 0, 0, 0, 0, 0, 0, 0, 0, 0, 0, 0, 0, 0, 0, 0, 0, 0, 0, 0, 0, 0, 0, 0, 0, 0, 0, 0, 0, 0, 0, 0, 0, 0, 0, 0, 0, 0, 0, 0, 0, 0, 0, 0, 0, 0, 0, 0, 0, 0, 0, 0, 0, 0, 0, 0, 0, 0, 0, 0, 0, 0, 0, 0, 0, 0, 0, 0, 0, 0, 0, 0, 0, 0, 0, 0, 0, 0, 0, 0, 0, 0, 0, 0, 0, 0, 0, 0, 0, 0, 0, 0, 0, 0, 0, 0, 0, 0, 0, 0, 0, 0, 0, 0, 0, 0, 0, 0, 0, 0, 0, 0, 0, 0, 0, 0, 0, 0, 0, 0, 0, 0, 0, 0, 0, 0, 0, 0, 0, 0, 0, 0, 0, 0, 0, 0, 0, 0, 0, 0, 0, 0, 0, 0, 0, 0, 0, 0, 0, 0, 0, 0, 0, 0, 0, 0, 0, 0, 0, 0, 0, 0, 0, 0, 0, 0, 0, 0, 0, 0, 0, 0, 0, 0, 0, 0, 0, 0, 0, 0, 0, 0, 0, 0, 0, 0, 0, 0, 0, 0, 0, 0, 0, 0, 0, 0, 0, 0, 0, 0, 0, 0, 0, 0, 0, 0, 0, 0, 0, 0, 0, 0, 0, 0, 0, 0, 0, 0, 0, 0, 0, 0, 0, 0, 0, 0, 0, 0, 0, 0, 0, 0, 0, 0, 0, 0, 0, 0, 0, 0, 0, 0, 0, 0, 0, 0, 0, 0, 0, 0, 0, 0, 0, 0, 0, 0, 0, 0, 0, 0, 0, 0, 0, 0, 0, 0, 0, 0, 0, 0, 0, 0, 0, 0, 0, 0, 1, 1, 1, 1, 1, 1, 1, 1, 1, 1, 1, 1, 1, 1, 1, 1, 1, 1, 1, 1, 1, 1, 1, 1, 1, 1, 1, 1, 1, 1, 1, 1, 1, 1, 1, 1, 1, 1, 1, 1, 1, 1, 1, 1, 1, 1, 1, 1, 1, 1, 1, 1, 1, 1, 1, 1, 1, 1, 1, 1, 1, 1, 1, 1, 1, 1, 1, 1, 1, 1, 1, 1, 1, 1, 1, 1, 1, 1, 1, 1, 1, 1, 1, 1, 1, 1, 1, 1, 1, 1, 1, 1, 1, 1, 1, 1, 1, 1, 1, 1, 1, 1, 1, 1, 1, 1, 1, 1, 1, 1, 1, 1, 1, 1, 1, 1, 1, 1, 1, 1, 1, 1, 1, 1, 1, 1, 1, 1, 1, 1, 1, 1, 1, 1, 1, 1, 1, 1, 1, 1, 1, 1, 1, 1, 1, 1, 1, 1, 1, 1, 1, 1, 1, 1, 1, 1, 1, 1, 1, 1, 1, 1, 1, 1, 1, 1, 1, 1, 1, 1, 1, 1, 1, 1, 1, 1, 1, 1, 1, 1, 1, 1, 1, 1, 1, 1, 1, 1, 1, 1, 1, 1, 1, 1, 1, 1, 1, 1, 1, 1, 1, 1, 1, 1, 1, 1, 1, 1, 1, 1, 1, 1, 1, 1, 1, 1, 1, 1, 1, 1, 1, 1, 1, 1, 1, 1, 1, 1, 1, 1, 1, 1, 1, 1, 1, 1, 1, 1, 1, 1, 1, 1, 1, 1, 1, 1, 1, 1, 1, 1, 1, 1, 1, 1, 1, 1, 1, 1, 1, 1, 1, 1, 1, 1])
me_cube_089.materials.append(mat_wood)
me_cube_089.materials.append(mat_orange)
me_cube_089.use_remesh_preserve_volume = False
me_cube_089.use_remesh_preserve_attributes = False
me_cube_089.use_mirror_vertex_groups = False
me_cube_089.update()

# ---- objects
ob_commontree_autumn_1 = bpy.data.objects.new('CommonTree_Autumn_1', me_cube_089)

# ---- transforms, parenting, visibility, modifiers, constraints
ob_commontree_autumn_1.location = (0.0, 0.0, 0.0)
ob_commontree_autumn_1.lineart.crease_threshold = 0.0

# ---- collection membership
col_collection_1.objects.link(ob_commontree_autumn_1)

# ---- scene / render settings (as saved in the file)
scene.frame_start = 1; scene.frame_end = 250; scene.frame_set(0)
scene.render.engine = 'CYCLES'
scene.render.resolution_x = 1000
scene.render.resolution_y = 1000
scene.render.dither_intensity = 0.0
scene.cycles.samples = 200
scene.cycles.sampling_pattern = 'TABULATED_SOBOL'
scene.cycles.light_sampling_threshold = 0.0
scene.cycles.use_adaptive_sampling = False
scene.cycles.use_light_tree = False
scene.cycles.caustics_reflective = False
scene.cycles.caustics_refractive = False
scene.cycles.blur_glossy = 0.0
scene.cycles.max_bounces = 2
scene.cycles.pixel_filter_type = 'GAUSSIAN'
scene.cycles.sample_clamp_indirect = 0.0
scene.view_settings.view_transform = 'Standard'
bpy.context.view_layer.update()

# ---- added for rendering (the .blend has no active camera): camera
cam_auto = bpy.data.cameras.new('AutoCamera')
cam_auto.lens = 50.0
cam_auto.sensor_width = 36.0
cam_auto.clip_end = 1000.0
ob_auto_camera = bpy.data.objects.new('AutoCamera', cam_auto)
scene.collection.objects.link(ob_auto_camera)
ob_auto_camera.location = (3.88745, -4.84516, 4.28644)
ob_auto_camera.rotation_euler = (1.09748, -7.21219e-08, 0.694738)
scene.camera = ob_auto_camera
bpy.context.view_layer.update()
